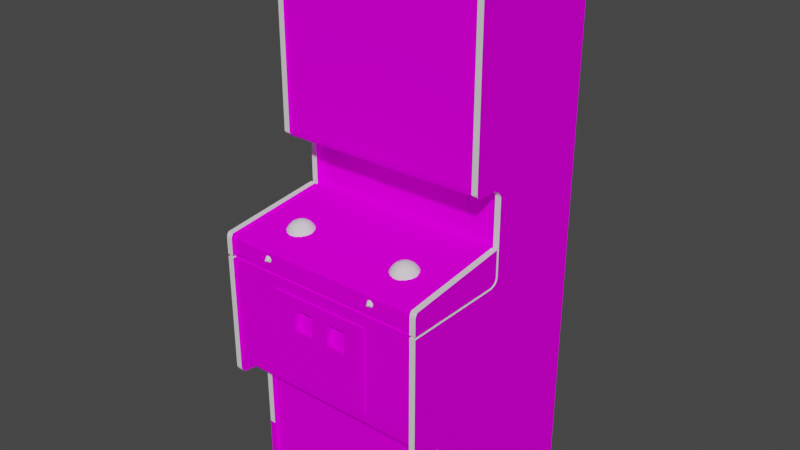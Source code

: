 # Source: bsktball.blend  (saved by Blender 2.93.20; exported with 4.5.12 LTS)
import bpy
from mathutils import Matrix  # noqa: F401  (used for matrix-valued properties, if any)

bpy.ops.wm.read_factory_settings(use_empty=True)
scene = bpy.context.scene
scene.name = 'Scene'

# ---- images (referenced by path relative to the original .blend; pixels are not part of the script)
import os
ASSET_DIR = os.environ.get("B2B_ASSET_DIR", "")  # directory of the original .blend (textures are referenced by path, not embedded)
HERE = os.path.dirname(os.path.abspath(__file__))  # packed textures are extracted next to this script under _unpacked/

def load_image(name, relpath, width, height, colorspace="sRGB"):
    """Load a texture the original file referenced (path relative to the .blend, or extracted next to this script)."""
    p = next((c for c in (os.path.join(HERE, relpath), os.path.join(ASSET_DIR, relpath)) if relpath and os.path.exists(c)), "")
    if p:
        img = bpy.data.images.load(p, check_existing=True)
        img.name = name
    else:  # same state as the original file: an image datablock whose file is absent (Cycles renders it pink)
        img = bpy.data.images.new(name, width, height)
        img.source = "FILE"
        img.filepath = "//" + (relpath or name)
    img.colorspace_settings.name = colorspace
    return img
img_02bsktballsnapmap_tiff = load_image('02bsktballsnapmap.TIFF', '02bsktballsnapmap.TIFF', 1024, 1024, 'sRGB')
img_03bsktballbezelmap_tiff = load_image('03bsktballbezelmap.TIFF', '03bsktballbezelmap.TIFF', 1024, 1024, 'sRGB')
img_04bsktballcardboardcrowdmap_tiff = load_image('04bsktballcardboardcrowdmap.TIFF', '04bsktballcardboardcrowdmap.TIFF', 1024, 1024, 'sRGB')
img_bsktballsidemap_tiff = load_image('bsktballsidemap.TIFF', 'bsktballsidemap.TIFF', 1024, 1024, 'sRGB')
img_bsktballcardboardmap_tiff = load_image('bsktballcardboardmap.TIFF', 'bsktballcardboardmap.TIFF', 1024, 1024, 'sRGB')
img_bsktballcpomap_tiff = load_image('bsktballcpomap.TIFF', 'bsktballcpomap.TIFF', 1024, 1024, 'sRGB')
img_bsktballbackmap_tiff = load_image('bsktballbackmap.TIFF', 'bsktballbackmap.TIFF', 1024, 1024, 'sRGB')
img_bsktballblacksmap_tiff = load_image('bsktballblacksmap.TIFF', 'bsktballblacksmap.TIFF', 1024, 1024, 'sRGB')

# ---- materials (node trees are filled in below, after node groups)
mat_01bsktballfakemarquee = bpy.data.materials.new('01bsktballfakemarquee')
mat_01bsktballfakemarquee.use_transparent_shadow = False
mat_01bsktballfakemarquee.roughness = 0.8807
mat_01bsktballfakemarquee.specular_intensity = 0.0
mat_02bsktballsnap = bpy.data.materials.new('02bsktballsnap')
mat_02bsktballsnap.use_transparent_shadow = False
mat_02bsktballsnap.roughness = 0.8807
mat_02bsktballsnap.specular_intensity = 0.0
mat_03bsktballbezel = bpy.data.materials.new('03bsktballbezel')
mat_03bsktballbezel.use_transparent_shadow = False
mat_03bsktballbezel.roughness = 0.8807
mat_03bsktballbezel.specular_intensity = 0.0
mat_04bsktballcardboardcrowd = bpy.data.materials.new('04bsktballcardboardcrowd')
mat_04bsktballcardboardcrowd.use_transparent_shadow = False
mat_04bsktballcardboardcrowd.roughness = 0.8807
mat_04bsktballcardboardcrowd.specular_intensity = 0.0
mat_bsktballblack = bpy.data.materials.new('bsktballblack')
mat_bsktballblack.use_transparent_shadow = False
mat_bsktballblack.roughness = 0.7934
mat_bsktballblack.specular_intensity = 0.6275
mat_bsktballside = bpy.data.materials.new('bsktballside')
mat_bsktballside.use_transparent_shadow = False
mat_bsktballside.roughness = 0.8807
mat_bsktballside.specular_intensity = 0.0
mat_bsktballbezelmisc = bpy.data.materials.new('bsktballbezelmisc')
mat_bsktballbezelmisc.use_transparent_shadow = False
mat_bsktballbezelmisc.roughness = 0.8807
mat_bsktballbezelmisc.specular_intensity = 0.0
mat_bsktballcpo = bpy.data.materials.new('bsktballcpo')
mat_bsktballcpo.use_transparent_shadow = False
mat_bsktballcpo.roughness = 0.8807
mat_bsktballcpo.specular_intensity = 0.0
mat_bsktballback = bpy.data.materials.new('bsktballback')
mat_bsktballback.use_transparent_shadow = False
mat_bsktballback.roughness = 0.8807
mat_bsktballback.specular_intensity = 0.0
mat_bsktballblacks = bpy.data.materials.new('bsktballblacks')
mat_bsktballblacks.use_transparent_shadow = False
mat_bsktballblacks.roughness = 0.8807
mat_bsktballblacks.specular_intensity = 0.0
mat_bsktballled = bpy.data.materials.new('bsktballled')
mat_bsktballled.use_transparent_shadow = False
mat_bsktballled.roughness = 0.8807
mat_bsktballled.specular_intensity = 0.549

# ---- node groups
ng_auto_smooth = bpy.data.node_groups.new('Auto Smooth', 'GeometryNodeTree')
_s = ng_auto_smooth.interface.new_socket(name='Geometry', in_out='OUTPUT', socket_type='NodeSocketGeometry')
_s = ng_auto_smooth.interface.new_socket(name='Geometry', in_out='INPUT', socket_type='NodeSocketGeometry')
_s = ng_auto_smooth.interface.new_socket(name='Angle', in_out='INPUT', socket_type='NodeSocketFloat')
_s.subtype = 'ANGLE'
_s.min_value = 0.0
_s.max_value = 3.142
ng_auto_smooth.is_modifier = True
_N = ng_auto_smooth.nodes; _L = ng_auto_smooth.links
n0 = _N.new('NodeGroupOutput'); n0.name = 'Group Output'; n0.location = (480, -100)
n1 = _N.new('NodeGroupInput'); n1.name = 'Group Input'; n1.location = (-420, -300)
n2 = _N.new('NodeGroupInput'); n2.name = 'Group Input.001'; n2.location = (-60, -100)
n3 = _N.new('GeometryNodeSetShadeSmooth'); n3.name = 'Set Shade Smooth'; n3.location = (120, -100)
n3.domain = 'EDGE'
n4 = _N.new('GeometryNodeSetShadeSmooth'); n4.name = 'Set Shade Smooth.001'; n4.location = (300, -100)
n5 = _N.new('GeometryNodeInputMeshEdgeAngle'); n5.name = 'Edge Angle'; n5.location = (-420, -220)
n6 = _N.new('GeometryNodeInputEdgeSmooth'); n6.name = 'Is Edge Smooth'; n6.location = (-60, -160)
n7 = _N.new('GeometryNodeInputShadeSmooth'); n7.name = 'Is Face Smooth'; n7.location = (-240, -340)
n8 = _N.new('FunctionNodeBooleanMath'); n8.name = 'Boolean Math'; n8.location = (-60, -220)
n9 = _N.new('FunctionNodeCompare'); n9.name = 'Compare'; n9.location = (-240, -180)
n9.operation = 'LESS_EQUAL'
_L.new(n5.outputs[0], n9.inputs[0])
_L.new(n4.outputs[0], n0.inputs[0])
_L.new(n1.outputs[1], n9.inputs[1])
_L.new(n9.outputs[0], n8.inputs[0])
_L.new(n7.outputs[0], n8.inputs[1])
_L.new(n2.outputs[0], n3.inputs[0])
_L.new(n6.outputs[0], n3.inputs[1])
_L.new(n3.outputs[0], n4.inputs[0])
_L.new(n8.outputs[0], n3.inputs[2])
n0.is_active_output = True

# ---- material node trees
mat_01bsktballfakemarquee.use_nodes = True; mat_01bsktballfakemarquee.node_tree.nodes.clear()
_N = mat_01bsktballfakemarquee.node_tree.nodes; _L = mat_01bsktballfakemarquee.node_tree.links
n0 = _N.new('ShaderNodeBsdfPrincipled'); n0.name = 'Principled BSDF'; n0.location = (10, 300)
n0.distribution = 'GGX'
n0.subsurface_method = 'BURLEY'
n0.inputs[2].default_value = 0.8807
n0.inputs[3].default_value = 1.45
n0.inputs[13].default_value = 0.0
n0.inputs[27].default_value = (0.0, 0.0, 0.0, 1.0)
n0.inputs[28].default_value = 1.0
n1 = _N.new('ShaderNodeOutputMaterial'); n1.name = 'Material Output'; n1.location = (300, 300)
_L.new(n0.outputs[0], n1.inputs[0])
n1.is_active_output = True
mat_02bsktballsnap.use_nodes = True; mat_02bsktballsnap.node_tree.nodes.clear()
_N = mat_02bsktballsnap.node_tree.nodes; _L = mat_02bsktballsnap.node_tree.links
n0 = _N.new('ShaderNodeBsdfPrincipled'); n0.name = 'Principled BSDF'; n0.location = (10, 300)
n0.distribution = 'GGX'
n0.subsurface_method = 'BURLEY'
n0.inputs[2].default_value = 0.8807
n0.inputs[3].default_value = 1.45
n0.inputs[13].default_value = 0.0
n0.inputs[27].default_value = (0.0, 0.0, 0.0, 1.0)
n0.inputs[28].default_value = 1.0
n1 = _N.new('ShaderNodeOutputMaterial'); n1.name = 'Material Output'; n1.location = (300, 300)
n2 = _N.new('ShaderNodeTexImage'); n2.name = 'Image Texture'; n2.location = (-300, 600)
n2.image = img_02bsktballsnapmap_tiff
_L.new(n0.outputs[0], n1.inputs[0])
_L.new(n2.outputs[0], n0.inputs[0])
n1.is_active_output = True
mat_03bsktballbezel.use_nodes = True; mat_03bsktballbezel.node_tree.nodes.clear()
_N = mat_03bsktballbezel.node_tree.nodes; _L = mat_03bsktballbezel.node_tree.links
n0 = _N.new('ShaderNodeBsdfPrincipled'); n0.name = 'Principled BSDF'; n0.location = (10, 300)
n0.distribution = 'GGX'
n0.subsurface_method = 'BURLEY'
n0.inputs[2].default_value = 0.8807
n0.inputs[3].default_value = 1.45
n0.inputs[13].default_value = 0.0
n0.inputs[27].default_value = (0.0, 0.0, 0.0, 1.0)
n0.inputs[28].default_value = 1.0
n1 = _N.new('ShaderNodeOutputMaterial'); n1.name = 'Material Output'; n1.location = (300, 300)
n2 = _N.new('ShaderNodeTexImage'); n2.name = 'Image Texture'; n2.location = (-300, 600)
n2.image = img_03bsktballbezelmap_tiff
_L.new(n0.outputs[0], n1.inputs[0])
_L.new(n2.outputs[0], n0.inputs[0])
n1.is_active_output = True
mat_04bsktballcardboardcrowd.use_nodes = True; mat_04bsktballcardboardcrowd.node_tree.nodes.clear()
_N = mat_04bsktballcardboardcrowd.node_tree.nodes; _L = mat_04bsktballcardboardcrowd.node_tree.links
n0 = _N.new('ShaderNodeBsdfPrincipled'); n0.name = 'Principled BSDF'; n0.location = (10, 300)
n0.distribution = 'GGX'
n0.subsurface_method = 'BURLEY'
n0.inputs[2].default_value = 0.8807
n0.inputs[3].default_value = 1.45
n0.inputs[13].default_value = 0.0
n0.inputs[27].default_value = (0.0, 0.0, 0.0, 1.0)
n0.inputs[28].default_value = 1.0
n1 = _N.new('ShaderNodeOutputMaterial'); n1.name = 'Material Output'; n1.location = (300, 300)
n2 = _N.new('ShaderNodeTexImage'); n2.name = 'Image Texture'; n2.location = (-300, 600)
n2.image = img_04bsktballcardboardcrowdmap_tiff
_L.new(n0.outputs[0], n1.inputs[0])
_L.new(n2.outputs[0], n0.inputs[0])
n1.is_active_output = True
mat_bsktballblack.use_nodes = True; mat_bsktballblack.node_tree.nodes.clear()
_N = mat_bsktballblack.node_tree.nodes; _L = mat_bsktballblack.node_tree.links
n0 = _N.new('ShaderNodeBsdfPrincipled'); n0.name = 'Principled BSDF'; n0.location = (10, 300)
n0.distribution = 'GGX'
n0.subsurface_method = 'BURLEY'
n0.inputs[2].default_value = 0.7934
n0.inputs[3].default_value = 1.45
n0.inputs[13].default_value = 0.6275
n0.inputs[27].default_value = (0.0, 0.0, 0.0, 1.0)
n0.inputs[28].default_value = 1.0
n1 = _N.new('ShaderNodeOutputMaterial'); n1.name = 'Material Output'; n1.location = (300, 300)
_L.new(n0.outputs[0], n1.inputs[0])
n1.is_active_output = True
mat_bsktballside.use_nodes = True; mat_bsktballside.node_tree.nodes.clear()
_N = mat_bsktballside.node_tree.nodes; _L = mat_bsktballside.node_tree.links
n0 = _N.new('ShaderNodeBsdfPrincipled'); n0.name = 'Principled BSDF'; n0.location = (10, 300)
n0.distribution = 'GGX'
n0.subsurface_method = 'BURLEY'
n0.inputs[2].default_value = 0.8807
n0.inputs[3].default_value = 1.45
n0.inputs[13].default_value = 0.0
n0.inputs[27].default_value = (0.0, 0.0, 0.0, 1.0)
n0.inputs[28].default_value = 1.0
n1 = _N.new('ShaderNodeOutputMaterial'); n1.name = 'Material Output'; n1.location = (300, 300)
n2 = _N.new('ShaderNodeTexImage'); n2.name = 'Image Texture'; n2.location = (-300, 600)
n2.image = img_bsktballsidemap_tiff
_L.new(n0.outputs[0], n1.inputs[0])
_L.new(n2.outputs[0], n0.inputs[0])
n1.is_active_output = True
mat_bsktballbezelmisc.use_nodes = True; mat_bsktballbezelmisc.node_tree.nodes.clear()
_N = mat_bsktballbezelmisc.node_tree.nodes; _L = mat_bsktballbezelmisc.node_tree.links
n0 = _N.new('ShaderNodeBsdfPrincipled'); n0.name = 'Principled BSDF'; n0.location = (10, 300)
n0.distribution = 'GGX'
n0.subsurface_method = 'BURLEY'
n0.inputs[2].default_value = 0.8807
n0.inputs[3].default_value = 1.45
n0.inputs[13].default_value = 0.0
n0.inputs[27].default_value = (0.0, 0.0, 0.0, 1.0)
n0.inputs[28].default_value = 1.0
n1 = _N.new('ShaderNodeOutputMaterial'); n1.name = 'Material Output'; n1.location = (300, 300)
n2 = _N.new('ShaderNodeTexImage'); n2.name = 'Image Texture'; n2.location = (-300, 600)
n2.image = img_bsktballcardboardmap_tiff
_L.new(n0.outputs[0], n1.inputs[0])
_L.new(n2.outputs[0], n0.inputs[0])
n1.is_active_output = True
mat_bsktballcpo.use_nodes = True; mat_bsktballcpo.node_tree.nodes.clear()
_N = mat_bsktballcpo.node_tree.nodes; _L = mat_bsktballcpo.node_tree.links
n0 = _N.new('ShaderNodeBsdfPrincipled'); n0.name = 'Principled BSDF'; n0.location = (10, 300)
n0.distribution = 'GGX'
n0.subsurface_method = 'BURLEY'
n0.inputs[2].default_value = 0.8807
n0.inputs[3].default_value = 1.45
n0.inputs[13].default_value = 0.0
n0.inputs[27].default_value = (0.0, 0.0, 0.0, 1.0)
n0.inputs[28].default_value = 1.0
n1 = _N.new('ShaderNodeOutputMaterial'); n1.name = 'Material Output'; n1.location = (300, 300)
n2 = _N.new('ShaderNodeTexImage'); n2.name = 'Image Texture'; n2.location = (-300, 600)
n2.image = img_bsktballcpomap_tiff
_L.new(n0.outputs[0], n1.inputs[0])
_L.new(n2.outputs[0], n0.inputs[0])
n1.is_active_output = True
mat_bsktballback.use_nodes = True; mat_bsktballback.node_tree.nodes.clear()
_N = mat_bsktballback.node_tree.nodes; _L = mat_bsktballback.node_tree.links
n0 = _N.new('ShaderNodeBsdfPrincipled'); n0.name = 'Principled BSDF'; n0.location = (10, 300)
n0.distribution = 'GGX'
n0.subsurface_method = 'BURLEY'
n0.inputs[2].default_value = 0.8807
n0.inputs[3].default_value = 1.45
n0.inputs[13].default_value = 0.0
n0.inputs[27].default_value = (0.0, 0.0, 0.0, 1.0)
n0.inputs[28].default_value = 1.0
n1 = _N.new('ShaderNodeOutputMaterial'); n1.name = 'Material Output'; n1.location = (300, 300)
n2 = _N.new('ShaderNodeTexImage'); n2.name = 'Image Texture'; n2.location = (-300, 600)
n2.image = img_bsktballbackmap_tiff
_L.new(n0.outputs[0], n1.inputs[0])
_L.new(n2.outputs[0], n0.inputs[0])
n1.is_active_output = True
mat_bsktballblacks.use_nodes = True; mat_bsktballblacks.node_tree.nodes.clear()
_N = mat_bsktballblacks.node_tree.nodes; _L = mat_bsktballblacks.node_tree.links
n0 = _N.new('ShaderNodeBsdfPrincipled'); n0.name = 'Principled BSDF'; n0.location = (10, 300)
n0.distribution = 'GGX'
n0.subsurface_method = 'BURLEY'
n0.inputs[2].default_value = 0.8807
n0.inputs[3].default_value = 1.45
n0.inputs[13].default_value = 0.0
n0.inputs[27].default_value = (0.0, 0.0, 0.0, 1.0)
n0.inputs[28].default_value = 1.0
n1 = _N.new('ShaderNodeOutputMaterial'); n1.name = 'Material Output'; n1.location = (300, 300)
n2 = _N.new('ShaderNodeTexImage'); n2.name = 'Image Texture'; n2.location = (-300, 600)
n2.image = img_bsktballblacksmap_tiff
_L.new(n0.outputs[0], n1.inputs[0])
_L.new(n2.outputs[0], n0.inputs[0])
n1.is_active_output = True
mat_bsktballled.use_nodes = True; mat_bsktballled.node_tree.nodes.clear()
_N = mat_bsktballled.node_tree.nodes; _L = mat_bsktballled.node_tree.links
n0 = _N.new('ShaderNodeBsdfPrincipled'); n0.name = 'Principled BSDF'; n0.location = (10, 300)
n0.distribution = 'GGX'
n0.subsurface_method = 'BURLEY'
n0.inputs[2].default_value = 0.8807
n0.inputs[3].default_value = 1.45
n0.inputs[4].default_value = 0.9
n0.inputs[13].default_value = 0.549
n0.inputs[27].default_value = (0.0, 0.0, 0.0, 1.0)
n0.inputs[28].default_value = 1.0
n1 = _N.new('ShaderNodeOutputMaterial'); n1.name = 'Material Output'; n1.location = (300, 300)
_L.new(n0.outputs[0], n1.inputs[0])
n1.is_active_output = True

# ---- world
world_world = bpy.data.worlds.new('World'); scene.world = world_world
world_world.use_nodes = True; world_world.node_tree.nodes.clear()
_N = world_world.node_tree.nodes; _L = world_world.node_tree.links
n0 = _N.new('ShaderNodeOutputWorld'); n0.name = 'World Output'; n0.location = (300, 300)
n1 = _N.new('ShaderNodeBackground'); n1.name = 'Background'; n1.location = (10, 300)
n1.inputs[0].default_value = (0.05088, 0.05088, 0.05088, 1.0)
_L.new(n1.outputs[0], n0.inputs[0])
n0.is_active_output = True
world_world.color = (0.05088, 0.05088, 0.05088)
world_world.use_sun_shadow = False
world_world.sun_shadow_jitter_overblur = 0.0

# ---- meshes
me_bsktball = bpy.data.meshes.new('bsktball')
me_bsktball.from_pydata([(0.08748, -0.138, -0.2876), (0.08748, -0.138, -0.1392), (0.2807, -0.138, -0.2876), (0.003193, 0.645, -0.2007), (0.002711, 0.5702, -0.1685), (0.1065, 0.5679, -0.1724), (-0.204, 0.4867, -0.166), (-0.2027, 0.4082, -0.1554), (-0.1028, 0.4062, -0.1435), (-0.1034, 0.5677, -0.1729), (0.1065, 0.407, -0.143), (0.1093, 0.4899, -0.151), (0.002013, 0.4909, -0.1445), (-0.1053, 0.4898, -0.1518), (0.002727, 0.4063, -0.1387), (0.1007, 0.3255, -0.1441), (0.1978, 0.33, -0.1504), (0.2079, 0.487, -0.1643), (0.2059, 0.4095, -0.1543), (-0.3446, 0.2841, -0.1023), (0.3453, 0.2841, -0.1023), (0.3453, 0.8704, -0.1023), (-0.3446, 0.8704, -0.1023), (-0.02554, 0.3726, -0.1343), (-0.02554, 0.3115, -0.123), (0.1273, 0.3115, -0.123), (0.1273, 0.3726, -0.1397), (-0.1282, 0.3726, -0.1384), (-0.2284, 0.4081, -0.1523), (-0.2284, 0.3115, -0.123), (0.2316, 0.3115, -0.123), (0.2316, 0.4081, -0.1511), (-0.1282, 0.3115, -0.123), (0.3438, -0.4676, 0.1478), (0.3438, -0.4775, 0.06019), (-0.3408, -0.4676, 0.1478), (-0.3608, -0.5151, 0.03733), (0.3638, -0.7361, 0.03733), (0.3438, -0.5151, 0.03733), (0.3438, 0.2284, -0.2089), (-0.3608, 0.2593, -0.1778), (0.3638, -0.02287, -0.2089), (-0.3608, -0.05167, -0.1789), (-0.3608, -0.02287, -0.2007), (-0.3608, -0.04335, 0.1639), (-0.3608, -0.04335, -0.1777), (0.3638, -0.02287, -0.2007), (-0.3608, 0.9195, -0.1077), (-0.3408, 0.2737, -0.096), (0.3438, 0.9195, -0.1077), (0.3638, 0.9195, -0.1077), (0.3438, 0.2737, -0.096), (-0.3608, -0.4676, 0.1478), (-0.3608, -0.4473, 0.1639), (-0.3408, -0.4473, 0.1639), (-0.3408, -0.05167, 0.1639), (-0.3408, 0.01328, 0.1639), (-0.3608, 0.01328, 0.1639), (-0.3608, 0.02942, 0.1564), (-0.3408, 0.02942, 0.1564), (0.3638, 0.01328, 0.1639), (0.3438, -0.04335, 0.1639), (0.3638, 0.02942, 0.1564), (0.3638, 0.06819, -0.2007), (0.3438, 0.9195, -0.5637), (0.3438, -0.4729, -0.583), (0.3438, 0.9041, -0.583), (-0.3408, 0.9195, -0.5637), (-0.3408, 0.2592, -0.1186), (-0.3408, -0.4974, 0.04093), (-0.3608, -0.4858, 0.04855), (0.3438, -0.4858, 0.04855), (0.3438, -0.4974, 0.04093), (-0.3408, -0.7361, -0.583), (-0.3608, -0.4729, -0.583), (-0.3608, -0.4974, 0.04093), (0.3638, -0.4974, 0.04093), (0.3438, -0.7361, 0.03733), (0.3638, -0.04601, -0.1951), (-0.3408, -0.03587, -0.2048), (0.3638, 0.9136, -0.5757), (-0.3408, 0.9136, -0.5757), (-0.3408, 0.2428, -0.2013), (-0.3608, 0.2428, -0.2013), (0.3438, 0.2527, -0.1911), (-0.3608, 0.2527, -0.1911), (-0.3408, 0.2527, -0.1911), (0.3438, 0.06819, -0.2007), (0.3438, -0.05167, 0.1639), (-0.3608, -0.05167, 0.1639), (-0.3408, 0.9117, -0.0996), (0.3438, 0.9117, -0.0996), (0.3638, 0.9117, -0.0996), (0.3438, -0.03945, -0.1901), (-0.3408, -0.03945, -0.1901), (0.3638, -0.03945, -0.1901), (-0.3608, -0.03945, -0.1901), (0.3638, 0.02242, 0.1611), (-0.3408, 0.2641, -0.103), (0.3438, -0.4601, 0.1589), (0.3638, 0.2641, -0.103), (-0.3608, 0.2641, -0.103), (-0.3608, -0.4601, 0.1589), (-0.3408, -0.4775, 0.06019), (0.3638, -0.4729, -0.583), (0.3638, -0.4473, 0.1639), (-0.3608, -0.04601, -0.1951), (0.3638, 0.9032, -0.096), (0.3638, 0.2284, -0.2089), (-0.3608, 0.2284, -0.2089), (-0.3608, 0.9032, -0.096), (-0.3608, 0.9136, -0.5757), (-0.3608, -0.02287, -0.2089), (0.3638, -0.05167, -0.1789), (0.3638, -0.05167, 0.1639), (0.3638, -0.4676, 0.1478), (0.3638, 0.2593, -0.1778), (-0.3608, -0.03261, -0.1972), (-0.3608, 0.06819, -0.2007), (0.3638, -0.03261, -0.1972), (0.3638, -0.04335, 0.1639), (0.3638, -0.04335, -0.1777), (0.3638, -0.5151, 0.03733), (0.3638, -0.7361, -0.583), (0.3638, -0.4858, 0.04855), (0.3638, 0.9041, -0.583), (-0.3608, 0.9041, -0.583), (0.3638, 0.2527, -0.1911), (0.3638, -0.03587, -0.2048), (-0.3608, -0.03587, -0.2048), (0.3638, 0.2428, -0.2013), (0.3638, 0.2737, -0.096), (-0.3608, 0.2737, -0.096), (0.3638, -0.4775, 0.06019), (-0.3608, -0.4775, 0.06019), (-0.3608, 0.2592, -0.1186), (0.3638, 0.2592, -0.1186), (0.3638, -0.4601, 0.1589), (0.3638, 0.9195, -0.5637), (-0.3608, 0.9195, -0.5637), (-0.3608, 0.9117, -0.0996), (-0.3608, 0.02242, 0.1611), (-0.09697, 0.6429, -0.2023), (0.003351, 0.3238, -0.1422), (-0.09587, 0.3239, -0.1442), (-0.2036, 0.5618, -0.1835), (-0.1946, 0.3274, -0.1508), (-0.1254, 0.7091, -0.109), (-0.1963, 0.6368, -0.2074), (0.1006, 0.643, -0.202), (0.333, 0.6234, -0.1075), (0.2059, 0.5621, -0.1823), (-0.3313, 0.5238, -0.1094), (0.1978, 0.637, -0.2066), (0.3329, 0.5238, -0.1074), (0.1756, -0.09377, 0.1598), (-0.1688, -0.1348, 0.1598), (0.1756, -0.3853, 0.1598), (-0.1688, -0.209, 0.1598), (0.1756, -0.209, 0.1598), (0.03508, -0.1348, 0.1246), (0.1009, -0.209, 0.1481), (0.1171, 0.2171, -0.2305), (0.1171, 0.1011, -0.2305), (-0.02369, -0.1348, 0.1246), (0.1756, -0.1348, 0.1598), (0.1756, -0.1348, 0.1135), (0.1756, -0.09377, 0.1135), (0.1756, -0.209, 0.1135), (-0.1688, -0.3853, 0.1135), (-0.1688, -0.1348, 0.1135), (-0.1688, -0.209, 0.1135), (-0.1688, -0.09377, 0.1135), (-0.1688, -0.3853, 0.1598), (-0.3315, 0.3069, -0.1093), (0.03508, -0.209, 0.1481), (0.03508, -0.1348, 0.1598), (-0.09161, -0.1348, 0.1598), (-0.09161, -0.1348, 0.1246), (-0.09161, -0.209, 0.1481), (-0.02369, -0.209, 0.1598), (-0.02369, -0.1348, 0.1598), (0.1009, -0.209, 0.1598), (0.1009, -0.1348, 0.1598), (0.1009, -0.1348, 0.1246), (-0.09161, -0.209, 0.1598), (-0.02369, -0.209, 0.1481), (-0.2305, 0.2171, -0.2403), (-0.1139, 0.2171, -0.2305), (-0.2305, 0.2171, -0.2305), (-0.2305, 0.1011, -0.2403), (0.2336, 0.2171, -0.2305), (0.2336, 0.2171, -0.2403), (0.2336, 0.1011, -0.2403), (-0.1139, 0.1011, -0.2403), (-0.1139, 0.1011, -0.2305), (-0.2305, 0.1011, -0.2305), (0.1171, 0.1011, -0.2403), (0.03508, -0.209, 0.1598), (0.1171, 0.2171, -0.2403), (0.2336, 0.1011, -0.2305), (-0.1139, 0.2171, -0.2403), (0.3331, 0.3069, -0.1073), (0.1756, -0.3853, 0.1135), (-0.1688, -0.09377, 0.1598), (0.347, 0.9113, -0.5669), (-0.3439, 0.8694, -0.1097), (-0.3315, 0.709, -0.1095), (0.003963, 0.7092, -0.1085), (0.004286, 0.8696, -0.1085), (0.1298, 0.7091, -0.108), (0.3331, 0.709, -0.1075), (-0.3437, 0.5241, -0.1096), (0.3438, -0.03587, -0.2048), (-0.3408, -0.4858, 0.04855), (0.3438, 0.9136, -0.5757), (-0.3408, 0.2284, -0.2089), (0.347, -0.2268, 0.1558), (0.1439, -0.2268, 0.1558), (-0.1237, -0.2268, 0.1558), (-0.3408, 0.9032, -0.096), (-0.3408, 0.2593, -0.1778), (0.3438, 0.2593, -0.1778), (0.3438, 0.9032, -0.096), (0.3438, -0.02287, -0.2089), (-0.3408, -0.02287, -0.2089), (-0.3425, -0.8553, -0.5669), (0.347, -0.8553, -0.5669), (-0.3425, -0.8553, 0.02477), (0.347, 0.06373, -0.2324), (-0.3608, -0.8675, 0.03733), (-0.3608, -0.7361, 0.03733), (-0.3608, -0.7361, -0.583), (0.347, -0.8553, 0.02477), (0.347, -0.4489, 0.02477), (-0.3425, 0.9113, -0.5669), (-0.3425, 0.9113, -0.108), (0.3438, -0.4473, 0.1639), (0.3438, -0.05167, -0.1789), (-0.3408, -0.05167, -0.1789), (-0.3425, -0.2268, 0.1558), (-0.3425, -0.1217, 0.1558), (-0.1237, -0.1217, 0.1558), (0.1439, -0.1217, 0.1558), (0.347, -0.1217, 0.1558), (0.347, 0.9113, -0.108), (0.3453, 0.8694, -0.1074), (0.3438, 0.2641, -0.103), (-0.3608, -0.8675, -0.583), (-0.3408, -0.02287, -0.2007), (-0.3408, 0.06819, -0.2007), (0.3438, 0.02942, 0.1564), (0.3438, -0.02287, -0.2007), (-0.3425, -0.4489, 0.02477), (0.347, -0.4269, 0.1484), (-0.3425, 0.2554, -0.2324), (0.347, 0.2554, -0.2324), (0.347, 0.2594, -0.1079), (0.347, -0.05996, -0.2093), (-0.3408, -0.04335, 0.1639), (-0.3408, -0.04335, -0.1777), (0.3438, -0.04335, -0.1777), (0.3438, 0.01328, 0.1639), (-0.3425, 0.06373, -0.2324), (-0.3425, 0.01124, 0.1558), (0.347, 0.01124, 0.1558), (-0.3425, 0.2594, -0.1079), (-0.3425, -0.4269, 0.1484), (-0.3425, -0.05982, -0.2092), (0.347, -0.04185, 0.1558), (0.3451, 0.5241, -0.1073), (0.004527, 0.2751, -0.1083), (-0.124, 0.3068, -0.1088), (-0.3408, -0.5151, 0.03733), (-0.3314, 0.6233, -0.1094), (-0.3439, 0.2751, -0.1094), (-0.3425, 0.9038, -0.1005), (-0.3425, 0.868, -0.1005), (0.347, 0.868, -0.1005), (0.347, 0.9038, -0.1005), (0.347, 0.2671, -0.1004), (0.347, 0.2902, -0.1004), (-0.3425, 0.2902, -0.1004), (-0.3425, 0.2671, -0.1004), (-0.3314, 0.4217, -0.1093), (0.333, 0.4231, -0.1074), (0.04254, -0.2, 0.1549), (0.04819, -0.2, 0.1549), (0.04736, -0.2157, 0.1569), (-0.0823, -0.2, 0.1529), (-0.07749, -0.2, 0.1549), (-0.07831, -0.2, 0.1569), (-0.07831, -0.2157, 0.1569), (0.3438, -0.7361, -0.583), (-0.3408, -0.7361, 0.03733), (0.3638, -0.8675, 0.03733), (0.3438, -0.04601, -0.1951), (-0.3408, -0.04601, -0.1951), (-0.08375, -0.1975, 0.1584), (-0.08031, -0.1975, 0.1598), (-0.07686, -0.1975, 0.1584), (-0.0823, -0.2, 0.1569), (-0.0823, -0.2157, 0.1569), (0.04881, -0.1975, 0.1584), (0.04536, -0.2, 0.1577), (0.3438, 0.2428, -0.2013), (-0.3425, -0.04185, 0.1508), (-0.3425, -0.05267, 0.1508), (0.347, -0.05267, 0.1508), (0.3438, -0.8675, -0.583), (0.3638, -0.8675, -0.583), (0.3438, -0.8675, 0.03733), (-0.3408, -0.8675, 0.03733), (-0.3408, -0.8675, -0.583), (0.04881, -0.1975, 0.1515), (0.04536, -0.1975, 0.15), (0.04192, -0.1975, 0.1515), (0.04736, -0.2157, 0.1529), (-0.07686, -0.1975, 0.1515), (-0.08031, -0.2, 0.1521), (-0.07831, -0.2, 0.1529), (0.04819, -0.2157, 0.1549), (0.04254, -0.2157, 0.1549), (-0.08313, -0.2157, 0.1549), (-0.07749, -0.2157, 0.1549), (-0.3408, 0.9195, -0.1077), (-0.3425, 0.01838, 0.153), (0.347, -0.4181, 0.1558), (-0.3425, -0.4181, 0.1558), (-0.07543, -0.2, 0.1549), (-0.07686, -0.2, 0.1515), (-0.08031, -0.2, 0.1598), (0.04049, -0.2, 0.1549), (0.04192, -0.1975, 0.1584), (-0.08031, -0.2, 0.15), (-0.08375, -0.2, 0.1515), (-0.08375, -0.1975, 0.1515), (0.05024, -0.2, 0.1549), (0.04881, -0.2, 0.1584), (-0.3408, -0.4729, -0.583), (-0.3408, 0.9041, -0.583), (0.04536, -0.2157, 0.1577), (0.04536, -0.2157, 0.1521), (-0.3425, 0.02362, 0.1483), (-0.08518, -0.1975, 0.1549), (-0.3425, -0.05267, 0.1558), (-0.08031, -0.2157, 0.1521), (-0.08031, -0.2157, 0.1577), (0.04536, -0.2, 0.1598), (0.04337, -0.2, 0.1569), (-0.07686, -0.2, 0.1584), (-0.08031, -0.2, 0.1577), (0.04192, -0.2, 0.1515), (0.04536, -0.2, 0.15), (0.04536, -0.2, 0.1521), (0.04736, -0.2, 0.1529), (0.04337, -0.2, 0.1529), (0.04192, -0.2, 0.1584), (-0.08313, -0.2, 0.1549), (-0.08518, -0.2, 0.1549), (-0.08375, -0.2, 0.1584), (0.04881, -0.2, 0.1515), (0.04736, -0.2, 0.1569), (-0.3408, -0.4601, 0.1589), (-0.3425, -0.04185, 0.1558), (0.347, -0.04185, 0.1508), (0.347, -0.05267, 0.1558), (0.3438, 0.2592, -0.1186), (0.3453, 0.2752, -0.1071), (0.1298, 0.3069, -0.1078), (-0.07543, -0.1975, 0.1549), (0.04049, -0.1975, 0.1549), (0.04536, -0.1975, 0.1598), (0.05024, -0.1975, 0.1549), (-0.08031, -0.1975, 0.15), (0.3438, -0.03261, -0.1972), (-0.3408, -0.03261, -0.1972), (0.347, 0.01838, 0.153), (0.347, 0.02362, 0.1483), (0.3438, 0.02242, 0.1611), (-0.3408, 0.02242, 0.1611), (-0.0823, -0.2157, 0.1529), (0.04337, -0.2157, 0.1529), (-0.07831, -0.2157, 0.1529), (0.04337, -0.2157, 0.1569), (0.004168, 0.3068, -0.1083), (0.1711, 0.04415, -0.006897), (0.239, 0.05544, 0.0201), (0.2444, 0.04652, 0.00231), (0.2296, 0.0605, 0.003613), (-0.2203, 0.05758, 0.0009804), (-0.229, 0.04415, -0.006897), (-0.1611, 0.05544, 0.0201), (-0.1557, 0.04652, 0.00231), (-0.1705, 0.0605, 0.003613), (0.1798, 0.05758, 0.0009804), (0.1656, 0.04566, 0.01002), (0.1775, 0.05861, 0.02045), (0.1921, 0.06361, 0.03139), (0.1798, 0.0533, 0.03921), (0.1974, 0.05556, 0.04769), (0.2117, 0.06291, 0.03772), (0.2296, 0.05673, 0.03729), (0.2238, 0.06476, 0.02114), (0.211, 0.03255, -0.03057), (0.2022, 0.04927, -0.02229), (0.2197, 0.0459, -0.0226), (-0.2226, 0.05861, 0.02045), (-0.208, 0.06361, 0.03139), (-0.2203, 0.0533, 0.03921), (-0.2027, 0.05556, 0.04769), (-0.1938, 0.06802, 0.02151), (-0.1884, 0.06291, 0.03772), (-0.1705, 0.05673, 0.03729), (-0.1763, 0.06476, 0.02114), (-0.1891, 0.03255, -0.03057), (-0.1979, 0.04927, -0.02229), (-0.1804, 0.0459, -0.0226), (0.1623, 0.02937, -0.002177), (0.1744, 0.02323, 0.05263), (0.1852, 0.04067, 0.05458), (0.1711, 0.03846, 0.04392), (0.2306, 0.02262, 0.05811), (0.2339, 0.0412, 0.04982), (0.2197, 0.0367, 0.05962), (0.2451, 0.02477, 0.04501), (0.1974, 0.06166, -0.00679), (0.1852, 0.04866, -0.01681), (0.2117, 0.06662, 0.00456), (0.2532, 0.02608, 0.02718), (0.2498, 0.0413, 0.01851), (0.2444, 0.04281, 0.03547), (0.2532, 0.02838, 0.006691), (0.1915, 0.03297, -0.02828), (-0.2378, 0.02937, -0.002177), (-0.2257, 0.02323, 0.05263), (-0.2149, 0.04067, 0.05458), (-0.229, 0.03846, 0.04392), (-0.1695, 0.02262, 0.05811), (-0.1662, 0.0412, 0.04982), (-0.1804, 0.0367, 0.05962), (-0.155, 0.02477, 0.04501), (-0.2027, 0.06166, -0.00679), (-0.2149, 0.04866, -0.01681), (-0.1884, 0.06662, 0.00456), (-0.1469, 0.02608, 0.02718), (-0.1503, 0.0413, 0.01851), (-0.1557, 0.04281, 0.03547), (-0.1469, 0.02838, 0.006691), (-0.2086, 0.03297, -0.02828), (0.1623, 0.02509, 0.03605), (0.1656, 0.04367, 0.02776), (0.1584, 0.0279, 0.01701), (0.2022, 0.04005, 0.06007), (0.211, 0.02191, 0.06445), (0.1915, 0.02283, 0.06231), (0.2339, 0.04813, -0.01204), (0.2306, 0.03184, -0.02424), (0.2451, 0.03103, -0.01098), (0.2164, 0.05198, 0.05102), (0.2164, 0.0589, -0.01083), (0.1744, 0.03123, -0.01876), (-0.2378, 0.02509, 0.03605), (-0.2345, 0.04367, 0.02776), (-0.2417, 0.0279, 0.01701), (-0.1979, 0.04005, 0.06007), (-0.1891, 0.02191, 0.06445), (-0.2086, 0.02283, 0.06231), (-0.1662, 0.04813, -0.01204), (-0.1695, 0.03184, -0.02424), (-0.155, 0.03103, -0.01098), (-0.1837, 0.05198, 0.05102), (-0.2345, 0.04566, 0.01002), (-0.208, 0.06591, 0.01089), (-0.1837, 0.0589, -0.01083), (-0.2257, 0.03123, -0.01876), (0.1921, 0.06591, 0.01089), (0.2063, 0.06802, 0.02151), (-0.1916, -0.01814, 0.1557), (-0.1888, -0.01701, 0.1557), (-0.1927, -0.01024, 0.1652), (-0.2002, 0.00274, 0.1558), (-0.2026, 0.0009287, 0.1558), (-0.197, -0.004663, 0.1653), (0.1869, -0.004182, 0.1558), (0.1865, -0.007134, 0.1558), (0.2093, -0.007134, 0.1558), (0.2089, -0.004182, 0.1558), (-0.1835, -0.004182, 0.1558), (-0.1846, -0.001435, 0.1558), (-0.1963, -0.01024, 0.1652), (-0.197, -0.009679, 0.1652), (-0.2026, -0.0152, 0.1557), (-0.1927, -0.004099, 0.1653), (-0.192, -0.004663, 0.1653), (-0.1864, 0.0009287, 0.1558), (0.1961, -0.01024, 0.1652), (0.1954, -0.009679, 0.1652), (0.1898, -0.0152, 0.1557), (0.1922, -0.01701, 0.1557), (0.1922, 0.00274, 0.1558), (-0.2044, -0.01283, 0.1557), (0.1979, 0.004267, 0.1558), (0.1949, 0.003877, 0.1558), (-0.1954, -0.003748, 0.1653), (-0.1975, 0.003877, 0.1558), (0.2036, -0.01701, 0.1557), (0.206, -0.0152, 0.1557), (0.206, 0.0009287, 0.1558), (0.2036, 0.00274, 0.1558), (-0.1936, -0.0106, 0.1652), (0.2008, -0.01814, 0.1557), (-0.1888, 0.00274, 0.1558), (-0.2055, -0.004182, 0.1558), (-0.2059, -0.007134, 0.1558), (-0.198, -0.007173, 0.1653), (-0.191, -0.007173, 0.1653), (-0.1835, -0.01009, 0.1557), (-0.1979, -0.006254, 0.1653), (-0.1864, -0.0152, 0.1557), (-0.1846, -0.01283, 0.1557), (0.1898, 0.0009287, 0.1558), (0.188, -0.001435, 0.1558), (0.1948, -0.005397, 0.1653), (0.1949, -0.01814, 0.1557), (0.1979, -0.01853, 0.1557), (0.1979, -0.01072, 0.1652), (-0.2002, -0.01701, 0.1557), (-0.1975, -0.01814, 0.1557), (-0.1954, -0.0106, 0.1652), (0.2078, -0.01283, 0.1557), (0.2089, -0.01009, 0.1557), (-0.1831, -0.007134, 0.1558), (0.1869, -0.01009, 0.1557), (0.188, -0.01283, 0.1557), (0.1948, -0.008945, 0.1653), (0.2008, 0.003877, 0.1558), (-0.1916, 0.003877, 0.1558), (-0.1945, 0.004267, 0.1558), (0.1945, -0.006254, 0.1653), (0.201, -0.008945, 0.1653), (0.2078, -0.001435, 0.1558), (0.2004, -0.004663, 0.1653), (-0.2055, -0.01009, 0.1557), (-0.1976, -0.008945, 0.1653), (-0.2044, -0.001435, 0.1558), (-0.1945, -0.01853, 0.1557), (-0.1945, -0.01072, 0.1652), (0.197, -0.0106, 0.1652), (0.201, -0.005397, 0.1653), (-0.1936, -0.003748, 0.1653), (-0.1979, -0.008089, 0.1653), (0.1988, -0.01061, 0.167), (0.1997, -0.004107, 0.167), (0.1961, -0.004099, 0.1653), (0.1954, -0.004663, 0.1653), (0.1954, -0.004671, 0.167), (-0.1911, -0.006262, 0.167), (0.1943, -0.007177, 0.167), (0.1945, -0.006262, 0.167), (0.1961, -0.01025, 0.167), (0.1988, -0.0106, 0.1652), (0.1997, -0.01024, 0.1652), (0.2014, -0.007173, 0.1653), (0.2013, -0.006254, 0.1653), (0.2013, -0.006262, 0.167), (-0.197, -0.009687, 0.167), (-0.1976, -0.008953, 0.167), (-0.1963, -0.004099, 0.1653), (-0.1911, -0.008097, 0.167), (-0.1911, -0.008089, 0.1653), (-0.1927, -0.01025, 0.167), (0.1997, -0.004099, 0.1653), (0.1988, -0.003748, 0.1653), (0.1988, -0.003752, 0.167), (-0.197, -0.004671, 0.167), (0.197, -0.003752, 0.167), (0.197, -0.003748, 0.1653), (0.2004, -0.009687, 0.167), (0.2004, -0.009679, 0.1652), (0.1954, -0.009687, 0.167), (0.1945, -0.008097, 0.167), (-0.192, -0.004671, 0.167), (-0.1914, -0.005397, 0.1653), (0.1945, -0.008089, 0.1653), (0.2004, -0.004671, 0.167), (0.2014, -0.007177, 0.167), (-0.1936, -0.003752, 0.167), (-0.1954, -0.003752, 0.167), (-0.1979, -0.006262, 0.167), (-0.1979, -0.008097, 0.167), (-0.1936, -0.01061, 0.167), (-0.1911, -0.006254, 0.1653), (-0.1945, -0.003625, 0.1653), (-0.192, -0.009679, 0.1652), (-0.1914, -0.008945, 0.1653), (-0.1914, -0.008953, 0.167), (-0.1976, -0.005397, 0.1653), (0.1948, -0.005405, 0.167), (0.1948, -0.008953, 0.167), (-0.1954, -0.01061, 0.167), (-0.1945, -0.01073, 0.167), (0.197, -0.01061, 0.167), (0.1979, -0.01073, 0.167), (-0.191, -0.007177, 0.167), (0.2013, -0.008089, 0.1653), (0.1943, -0.007173, 0.1653), (-0.1927, -0.004107, 0.167), (0.1979, -0.003633, 0.167), (-0.192, -0.009687, 0.167), (0.1979, -0.003625, 0.1653), (-0.198, -0.007177, 0.167), (-0.1963, -0.004107, 0.167), (0.2013, -0.008097, 0.167), (0.201, -0.008953, 0.167), (0.1961, -0.004107, 0.167), (-0.1963, -0.01025, 0.167), (-0.1976, -0.005405, 0.167), (0.201, -0.005405, 0.167), (-0.1945, -0.003633, 0.167), (-0.1914, -0.005405, 0.167), (0.1997, -0.01025, 0.167)], [], [(0, 1, 2), (14, 143, 15, 10), (5, 149, 3, 4), (149, 5, 151, 153), (594, 480, 479, 519), (27, 32, 24, 23), (4, 12, 11, 5), (12, 14, 10, 11), (144, 8, 7, 146), (8, 13, 6, 7), (284, 174, 146, 7), (263, 268, 306, 264), (14, 12, 13, 8), (4, 3, 142, 9), (11, 10, 18, 17), (143, 14, 8, 144), (17, 151, 5, 11), (232, 248, 230, 231), (13, 9, 145, 6), (152, 284, 7, 6), (29, 32, 27, 28), (25, 26, 23, 24), (238, 88, 114, 113), (85, 83, 82, 86), (157, 173, 169, 203), (77, 311, 295, 37), (363, 102, 52, 35), (249, 376, 117, 43), (295, 310, 123, 37), (257, 266, 255, 256), (224, 41, 108, 39), (313, 248, 232, 73), (191, 200, 193, 192), (324, 383, 320, 290), (105, 114, 88, 237), (89, 55, 239, 42), (83, 109, 216, 82), (380, 59, 58, 141), (231, 294, 273, 36), (63, 87, 251, 62), (196, 190, 194, 195), (67, 81, 111, 139), (355, 287, 321, 317), (167, 172, 204, 155), (357, 348, 372, 333), (87, 63, 46, 252), (186, 164, 178, 179), (59, 250, 118, 58), (182, 159, 165, 183), (160, 184, 183, 176), (138, 64, 49, 50), (125, 66, 215, 80), (70, 214, 103, 134), (119, 375, 252, 46), (332, 357, 333, 371), (297, 106, 42, 239), (225, 112, 129, 79), (115, 137, 99, 33), (381, 323, 358, 289), (55, 89, 53, 54), (110, 132, 48, 220), (181, 180, 198, 176), (92, 91, 223, 107), (50, 49, 91, 92), (300, 318, 336, 298), (78, 128, 213, 296), (305, 130, 127, 84), (335, 359, 344, 336), (247, 100, 131, 51), (217, 244, 243, 218), (125, 104, 65, 66), (62, 251, 379, 97), (37, 122, 38, 77), (94, 96, 117, 376), (81, 340, 126, 111), (119, 95, 93, 375), (113, 78, 296, 238), (39, 108, 130, 305), (350, 329, 370, 300), (116, 222, 84, 127), (75, 36, 273, 69), (356, 354, 342, 382), (190, 196, 189, 187), (61, 120, 60, 262), (123, 310, 309, 293), (141, 57, 56, 380), (306, 365, 269, 364), (234, 253, 228, 233), (38, 122, 76, 72), (79, 129, 106, 297), (80, 215, 64, 138), (128, 41, 224, 213), (317, 342, 354, 355), (34, 71, 124, 133), (78, 105, 104), (12, 4, 9, 13), (74, 53, 106), (104, 107, 108), (109, 110, 74), (110, 111, 74), (104, 80, 107), (104, 108, 41), (112, 109, 74), (113, 114, 105), (53, 89, 42), (74, 134, 52), (115, 133, 104), (107, 100, 116), (40, 101, 110), (117, 58, 118), (119, 63, 62), (45, 44, 57), (60, 120, 121), (232, 231, 36, 74), (75, 70, 74), (104, 124, 76), (104, 125, 80), (111, 126, 74), (107, 116, 127), (85, 40, 110), (128, 78, 104), (129, 74, 106), (110, 47, 111), (80, 50, 107), (119, 62, 121), (117, 45, 58), (109, 83, 110), (107, 130, 108), (45, 57, 58), (62, 60, 121), (107, 131, 100), (101, 132, 110), (105, 115, 104), (74, 52, 53), (104, 133, 124), (70, 134, 74), (40, 135, 101), (100, 136, 116), (105, 137, 115), (52, 102, 53), (80, 138, 50), (47, 139, 111), (78, 113, 105), (53, 42, 106), (117, 118, 43), (119, 46, 63), (83, 85, 110), (107, 127, 130), (129, 112, 74), (128, 104, 41), (119, 121, 95), (117, 96, 45), (50, 92, 107), (110, 140, 47), (122, 104, 76), (36, 75, 74), (57, 141, 58), (62, 97, 60), (146, 174, 272), (164, 186, 180, 181), (211, 246, 209, 210), (349, 304, 348, 357), (153, 211, 210), (16, 202, 285, 18), (147, 207, 148), (210, 149, 153), (16, 15, 369), (208, 147, 142, 3), (150, 211, 153, 151), (477, 401, 402, 403), (18, 285, 154, 17), (148, 142, 147), (272, 144, 146), (145, 274, 152, 6), (378, 265, 258, 229), (26, 25, 30, 31), (580, 552, 613, 576), (155, 156, 177), (157, 185, 158), (157, 159, 182), (293, 65, 104, 123), (157, 180, 185), (155, 176, 183), (336, 374, 334, 335), (345, 366, 308, 307), (157, 182, 198), (233, 228, 226, 227), (178, 164, 181, 177), (155, 177, 181), (186, 179, 185, 180), (74, 339, 73, 232), (102, 363, 54, 53), (72, 76, 124, 71), (155, 181, 176), (301, 358, 323, 302), (90, 325, 47, 140), (157, 198, 180), (69, 214, 70, 75), (201, 188, 195, 194), (256, 255, 263, 229), (175, 160, 176, 198), (177, 185, 179, 178), (9, 142, 148, 145), (373, 303, 338, 337), (159, 168, 166, 165), (132, 101, 98, 48), (161, 184, 160, 175), (35, 52, 134, 103), (163, 162, 199, 197), (192, 199, 162, 191), (167, 155, 165, 166), (161, 175, 198, 182), (184, 161, 182, 183), (136, 367, 222, 116), (369, 202, 16), (339, 74, 126, 340), (157, 203, 168, 159), (165, 155, 183), (155, 204, 156), (163, 200, 191, 162), (173, 157, 158), (364, 269, 265, 264), (170, 156, 204, 172), (206, 207, 147), (206, 147, 208), (151, 17, 154, 150), (209, 208, 210), (207, 206, 212), (213, 309, 71), (79, 214, 313), (313, 73, 81), (39, 215, 309), (313, 81, 216), (328, 217, 218), (328, 218, 219), (222, 247, 223, 215), (385, 369, 15, 143), (224, 39, 309), (313, 216, 225), (171, 158, 156, 170), (187, 189, 188, 201), (309, 311, 77), (262, 60, 97, 379), (294, 312, 313), (109, 112, 225, 216), (215, 293, 309), (325, 67, 139, 47), (235, 205, 227, 226), (237, 88, 238), (239, 55, 54), (240, 328, 219), (241, 242, 366), (242, 243, 366), (243, 244, 366), (79, 54, 103), (213, 34, 237), (246, 150, 154), (278, 279, 276, 277), (249, 250, 59), (251, 87, 252), (43, 118, 250, 249), (93, 95, 121, 261), (307, 308, 365, 306), (144, 272, 385, 143), (56, 259, 260), (261, 61, 262), (16, 18, 10, 15), (300, 299, 331, 350), (242, 241, 240, 219), (265, 365, 258), (246, 154, 270), (174, 271, 272), (309, 77, 38), (273, 294, 313), (212, 152, 274), (174, 275, 271), (57, 44, 259, 56), (318, 370, 329, 330), (275, 174, 284), (270, 285, 202), (349, 286, 322, 384), (333, 303, 314, 316), (282, 283, 280, 281), (214, 69, 313), (309, 72, 71), (310, 295, 311, 309), (248, 313, 312, 230), (283, 266, 257, 280), (213, 237, 296), (79, 297, 54), (298, 299, 300), (346, 381, 289, 319), (333, 372, 303), (220, 90, 140, 110), (39, 305, 215), (81, 82, 216), (268, 307, 306), (133, 115, 33, 34), (365, 308, 258), (195, 188, 189, 196), (603, 602, 548, 526), (314, 315, 316), (302, 347, 351, 301), (318, 374, 336), (343, 378, 229, 263), (207, 212, 274), (246, 211, 150), (326, 264, 265, 377), (169, 173, 158, 171), (261, 251, 252), (249, 59, 260), (81, 325, 220), (223, 49, 215), (51, 131, 107, 223), (247, 51, 223), (220, 48, 98), (298, 344, 359, 360), (253, 234, 254, 267), (292, 324, 290, 291), (81, 221, 86), (84, 222, 215), (34, 33, 237), (54, 35, 103), (279, 245, 236, 276), (377, 378, 343, 326), (328, 267, 254, 327), (303, 372, 348, 338), (237, 99, 137, 105), (383, 346, 319, 320), (360, 331, 299, 298), (215, 66, 65), (339, 340, 81), (152, 275, 284), (555, 523, 598, 556), (261, 262, 251), (59, 56, 260), (263, 326, 343), (291, 351, 347, 292), (270, 154, 285), (297, 239, 54), (237, 238, 296), (371, 333, 316), (324, 347, 323, 346), (303, 373, 314), (344, 298, 336), (86, 221, 40, 85), (300, 370, 318), (314, 373, 337, 361), (382, 322, 286, 356), (49, 64, 215), (81, 67, 325), (213, 224, 309), (79, 313, 225), (337, 338, 362, 287), (290, 320, 330, 329), (351, 291, 350, 331), (334, 330, 320, 319), (359, 335, 289, 358), (304, 362, 338, 348), (331, 360, 301, 351), (354, 356, 352, 353), (148, 207, 274, 145), (329, 350, 291, 290), (287, 355, 361, 337), (286, 349, 357, 332), (332, 352, 356, 286), (358, 301, 360, 359), (319, 289, 335, 334), (93, 261, 252), (249, 260, 94), (213, 71, 34), (79, 103, 214), (33, 99, 237), (69, 273, 313), (309, 38, 72), (54, 363, 35), (306, 364, 264), (94, 260, 45, 96), (265, 269, 365), (98, 68, 221), (222, 367, 247), (81, 86, 82), (305, 84, 215), (368, 202, 369), (374, 318, 330, 334), (101, 135, 68, 98), (197, 193, 200, 163), (361, 353, 315, 314), (185, 177, 156, 158), (236, 245, 205, 235), (353, 361, 355, 354), (325, 90, 220), (223, 91, 49), (375, 93, 252), (376, 249, 94), (263, 264, 326), (321, 288, 341), (384, 341, 304, 349), (378, 377, 265), (120, 61, 261, 121), (21, 22, 19, 20), (316, 315, 353, 352), (262, 379, 251), (59, 380, 56), (342, 317, 321), (260, 259, 44, 45), (287, 362, 288, 321), (381, 346, 323), (382, 342, 322), (362, 304, 341, 288), (324, 292, 347), (352, 332, 371, 316), (346, 383, 324), (341, 384, 322), (347, 302, 323), (540, 605, 613, 614), (221, 68, 135, 40), (385, 368, 369), (152, 212, 275), (271, 385, 272), (270, 202, 368), (385, 271, 368), (328, 327, 217), (206, 208, 209), (73, 339, 81), (215, 65, 293), (345, 241, 366), (431, 425, 429, 430), (433, 405, 406, 404), (475, 391, 443, 449), (471, 440, 439, 413), (476, 426, 395, 397), (444, 442, 473, 411), (449, 416, 417, 415), (387, 389, 403, 402), (428, 426, 476, 477), (477, 403, 389, 428), (399, 421, 420, 400), (465, 440, 471, 410), (395, 386, 396, 397), (467, 436, 437, 435), (463, 437, 409, 407), (402, 423, 425, 431), (477, 398, 400, 401), (447, 441, 445, 446), (470, 393, 446, 448), (456, 406, 460, 389), (459, 424, 423, 402), (458, 388, 430, 432), (425, 423, 424, 422), (433, 427, 426, 405), (411, 473, 407, 408), (392, 446, 393, 394), (464, 472, 391, 434), (472, 407, 390, 391), (413, 439, 441, 447), (470, 468, 394, 393), (466, 440, 465, 467), (467, 465, 410, 436), (469, 417, 468, 470), (455, 420, 421, 419), (412, 410, 471, 413), (449, 443, 442, 416), (401, 400, 459, 402), (454, 424, 453, 455), (444, 394, 474, 442), (473, 442, 390, 407), (460, 406, 405, 426), (387, 430, 388, 389), (455, 453, 400, 420), (474, 417, 416, 442), (464, 463, 407, 472), (431, 430, 387, 402), (408, 407, 409, 410), (392, 394, 414, 413), (452, 451, 397, 396), (428, 389, 460, 426), (427, 386, 395, 426), (398, 397, 399, 400), (458, 456, 389, 388), (443, 391, 390, 442), (386, 461, 418), (424, 454, 422), (421, 450, 419), (406, 457, 404), (430, 429, 432), (451, 421, 399, 397), (453, 424, 459, 400), (411, 412, 413, 414), (447, 446, 392, 413), (411, 414, 394, 444), (450, 421, 451, 452), (409, 437, 436, 410), (477, 476, 397, 398), (391, 475, 434), (440, 466, 438), (437, 462, 435), (417, 469, 415), (446, 445, 448), (461, 386, 427, 433), (452, 396, 386, 418), (462, 437, 463, 464), (408, 410, 412, 411), (457, 406, 456, 458), (468, 417, 474, 394), (441, 439, 440, 438), (592, 516, 532, 488), (497, 535, 534, 498), (515, 518, 513, 514), (549, 564, 487, 541), (498, 499, 496, 497), (579, 562, 506, 507), (483, 568, 481, 482), (492, 527, 490, 491), (495, 512, 493, 494), (480, 510, 478, 479), (518, 597, 545, 513), (208, 3, 149, 210), (544, 551, 543, 501), (540, 579, 507, 530), (610, 573, 536, 502), (494, 583, 489, 495), (500, 521, 555, 554), (563, 605, 531, 486), (528, 546, 547, 529), (511, 506, 562, 561), (550, 493, 512, 537), (577, 610, 502, 503), (570, 595, 520, 517), (572, 542, 508, 509), (551, 515, 514, 543), (593, 550, 537, 538), (542, 549, 541, 508), (548, 496, 499, 524), (606, 539, 484, 485), (535, 584, 533, 534), (522, 484, 539, 523), (561, 526, 525, 511), (554, 577, 503, 500), (523, 555, 521, 522), (605, 540, 530, 531), (491, 544, 501, 492), (595, 594, 519, 520), (510, 547, 546, 478), (482, 545, 597, 483), (583, 592, 488, 489), (516, 570, 517, 532), (526, 548, 524, 525), (564, 563, 486, 487), (529, 490, 527, 528), (584, 606, 485, 533), (505, 481, 568, 504), (509, 536, 573, 572), (504, 593, 538, 505), (566, 591, 569, 588), (588, 589, 566), (220, 98, 221, 81), (547, 510, 591, 601), (602, 560, 496, 548), (575, 612, 568, 483), (557, 582, 569), (586, 613, 605, 563), (578, 621, 562, 579), (600, 616, 490, 529), (611, 589, 518, 515), (535, 497, 580, 599), (618, 565, 564, 549), (493, 550, 587, 607), (590, 611, 515, 551), (560, 580, 497, 496), (612, 588, 504, 568), (539, 606, 558, 559), (342, 321, 341, 322), (579, 540, 614, 578), (601, 600, 529, 547), (576, 559, 580), (574, 553, 572, 573), (596, 609, 594, 595), (607, 582, 494, 493), (559, 581, 580), (585, 618, 549, 542), (230, 312, 294, 231), (585, 576, 613), (582, 588, 569), (123, 104, 122, 37), (556, 615, 554, 555), (588, 575, 589), (589, 590, 566), (516, 592, 557, 604), (544, 491, 566, 567), (583, 494, 582, 620), (526, 561, 552, 603), (559, 598, 523, 539), (573, 610, 608, 574), (577, 554, 615, 576), (599, 581, 584, 535), (589, 617, 597, 518), (585, 574, 576), (619, 587, 550, 593), (480, 594, 609, 571), (576, 556, 559), (581, 599, 580), (600, 601, 591), (602, 603, 552), (565, 586, 563, 564), (604, 557, 569), (570, 516, 604, 569), (571, 591, 510, 480), (620, 557, 592, 583), (483, 597, 617, 575), (582, 607, 587), (621, 552, 561, 562), (576, 608, 610, 577), (574, 608, 576), (591, 609, 569), (582, 587, 588), (552, 578, 613), (567, 590, 551, 544), (588, 619, 593, 504), (581, 558, 606, 584), (589, 611, 590), (616, 566, 491, 490), (565, 585, 613), (588, 612, 575), (566, 600, 591), (585, 553, 574), (591, 571, 609), (569, 596, 595, 570), (578, 614, 613), (542, 572, 553, 585), (576, 615, 556), (580, 602, 552), (566, 616, 600), (556, 598, 559), (575, 617, 589), (586, 565, 613), (565, 618, 585), (587, 619, 588), (580, 560, 602), (590, 567, 566), (557, 620, 582), (609, 596, 569), (559, 558, 581), (552, 621, 578), (100, 247, 367, 136)])
me_bsktball.polygons.foreach_set('use_smooth', [True] * 645)
me_bsktball.polygons.foreach_set('material_index', [0, 1, 1, 1, 4, 3, 1, 1, 1, 1, 6, 9, 1, 1, 1, 1, 1, 9, 1, 6, 3, 3, 4, 4, 6, 9, 4, 4, 9, 9, 4, 9, 6, 9, 4, 4, 4, 4, 4, 4, 6, 4, 9, 6, 9, 4, 6, 4, 6, 6, 4, 4, 4, 4, 9, 4, 4, 4, 9, 4, 4, 6, 4, 4, 9, 4, 4, 9, 4, 9, 4, 4, 4, 4, 4, 4, 4, 4, 9, 4, 4, 9, 6, 4, 9, 4, 9, 9, 4, 4, 4, 4, 9, 4, 5, 1, 5, 5, 5, 5, 5, 5, 5, 5, 5, 5, 5, 5, 5, 5, 5, 5, 5, 5, 5, 5, 5, 5, 5, 5, 5, 5, 5, 5, 5, 5, 5, 5, 5, 5, 5, 5, 5, 5, 5, 5, 5, 5, 5, 5, 5, 5, 5, 5, 5, 5, 5, 5, 5, 5, 5, 5, 5, 5, 5, 5, 5, 5, 6, 6, 9, 9, 6, 6, 6, 6, 6, 6, 6, 4, 6, 6, 6, 6, 9, 3, 10, 6, 6, 6, 4, 6, 6, 9, 9, 6, 9, 6, 6, 6, 4, 4, 4, 6, 9, 4, 6, 4, 6, 9, 6, 6, 1, 9, 6, 4, 6, 4, 6, 6, 6, 6, 6, 4, 6, 4, 6, 6, 6, 6, 6, 9, 6, 9, 9, 6, 9, 9, 9, 9, 9, 9, 9, 9, 9, 9, 6, 9, 9, 6, 6, 9, 4, 9, 4, 9, 4, 8, 9, 9, 9, 9, 9, 9, 9, 9, 9, 9, 9, 9, 4, 4, 9, 6, 9, 9, 1, 9, 9, 9, 9, 9, 9, 9, 9, 9, 4, 9, 9, 9, 9, 9, 9, 9, 9, 9, 9, 9, 9, 9, 9, 9, 9, 4, 9, 9, 9, 4, 9, 6, 10, 9, 9, 9, 7, 9, 9, 9, 6, 9, 9, 9, 9, 4, 9, 9, 9, 9, 9, 9, 9, 9, 9, 9, 9, 9, 9, 4, 9, 9, 9, 9, 9, 10, 9, 9, 9, 9, 9, 9, 9, 9, 9, 9, 9, 4, 9, 9, 9, 9, 9, 9, 9, 9, 9, 9, 9, 9, 9, 9, 9, 6, 9, 9, 9, 9, 9, 9, 9, 9, 9, 9, 9, 9, 9, 9, 9, 4, 9, 9, 9, 9, 9, 9, 9, 4, 6, 9, 6, 9, 9, 9, 9, 9, 9, 9, 9, 9, 9, 4, 2, 9, 9, 9, 9, 4, 9, 9, 9, 9, 9, 9, 9, 9, 9, 10, 4, 9, 9, 9, 9, 9, 9, 9, 9, 9, 9, 4, 4, 4, 4, 4, 4, 4, 4, 4, 4, 4, 4, 4, 4, 4, 4, 4, 4, 4, 4, 4, 4, 4, 4, 4, 4, 4, 4, 4, 4, 4, 4, 4, 4, 4, 4, 4, 4, 4, 4, 4, 4, 4, 4, 4, 4, 4, 4, 4, 4, 4, 4, 4, 4, 4, 4, 4, 4, 4, 4, 4, 4, 4, 4, 4, 4, 4, 4, 4, 4, 4, 4, 4, 4, 4, 4, 4, 4, 4, 4, 4, 4, 4, 4, 4, 4, 4, 4, 4, 4, 6, 4, 4, 4, 4, 4, 4, 4, 4, 4, 4, 4, 4, 4, 4, 4, 4, 4, 4, 4, 4, 4, 4, 4, 4, 4, 4, 4, 4, 4, 4, 4, 4, 4, 4, 4, 4, 10, 10, 9, 10, 10, 10, 10, 10, 10, 10, 10, 10, 10, 10, 10, 10, 10, 10, 9, 10, 10, 10, 10, 10, 10, 10, 10, 9, 10, 10, 5, 10, 10, 10, 10, 10, 10, 10, 10, 10, 10, 10, 10, 10, 10, 10, 10, 10, 10, 10, 10, 10, 10, 10, 10, 10, 10, 10, 10, 10, 10, 10, 10, 10, 10, 10, 10, 10, 10, 10, 10, 10, 10, 10, 10, 10, 10, 10, 10, 10, 10, 10, 10, 10, 10, 10, 10, 10, 10, 10, 4])
_uv = me_bsktball.uv_layers.new(name='UVMap')
_uv.uv.foreach_set('vector', [0.0, 1.0, 0.0, 0.0, 1.0, 1.0, 0.5002, 0.2756, 0.5002, 0.05096, 0.7247, 0.05096, 0.7247, 0.2756, 0.7247, 0.7248, 0.7247, 0.9494, 0.5002, 0.9494, 0.5002, 0.7248, 0.7247, 0.9494, 0.7247, 0.7248, 0.9492, 0.7248, 0.9492, 0.9494, 0.625, 1.0, 0.5833, 1.0, 0.5833, 0.0, 0.625, 0.0, 0.3127, 0.4971, 0.3127, 0.000488, 0.4541, 0.000488, 0.4541, 0.4971, 0.5002, 0.7248, 0.5002, 0.5002, 0.7247, 0.5002, 0.7247, 0.7248, 0.5002, 0.5002, 0.5002, 0.2756, 0.7247, 0.2756, 0.7247, 0.5002, 0.2758, 0.05096, 0.2758, 0.2756, 0.05127, 0.2756, 0.05127, 0.05096, 0.2758, 0.2756, 0.2758, 0.5002, 0.05127, 0.5002, 0.05127, 0.2756, 0.5072, 0.6341, 0.5072, 0.6318, 0.5079, 0.6331, 0.5078, 0.6347, 0.08899, 0.8401, 0.09308, 0.838, 0.09692, 0.8359, 0.09692, 0.8359, 0.5002, 0.2756, 0.5002, 0.5002, 0.2758, 0.5002, 0.2758, 0.2756, 0.5002, 0.7248, 0.5002, 0.9494, 0.2758, 0.9494, 0.2758, 0.7248, 0.7247, 0.5002, 0.7247, 0.2756, 0.9492, 0.2756, 0.9492, 0.5002, 0.5002, 0.05096, 0.5002, 0.2756, 0.2758, 0.2756, 0.2758, 0.05096, 0.9492, 0.5002, 0.9492, 0.7248, 0.7247, 0.7248, 0.7247, 0.5002, 0.379, 0.6804, 0.379, 0.6672, 0.3951, 0.6672, 0.3951, 0.6804, 0.2758, 0.5002, 0.2758, 0.7248, 0.05127, 0.7248, 0.05127, 0.5002, 0.4897, 0.6373, 0.4898, 0.6317, 0.4937, 0.6332, 0.4936, 0.6375, 0.1578, 0.000488, 0.3127, 0.000488, 0.3127, 0.4971, 0.1578, 0.9974, 0.7333, 0.000488, 0.7333, 0.4971, 0.4541, 0.4971, 0.4541, 0.000488, 0.5252, 0.2994, 0.9728, 0.2998, 0.9728, 0.2998, 0.5252, 0.2994, 0.5106, 0.513, 0.4973, 0.506, 0.4973, 0.506, 0.5106, 0.513, 0.8896, 0.3221, 0.882, 0.3221, 0.882, 0.316, 0.8896, 0.316, 0.09759, 0.7463, 0.09759, 0.7331, 0.09759, 0.7331, 0.09759, 0.7463, 0.9662, 0.01276, 0.9662, 0.01276, 0.9518, 0.007446, 0.9518, 0.007446, 0.4981, 0.3187, 0.5035, 0.3121, 0.5035, 0.3121, 0.4981, 0.3187, 0.3951, 0.6672, 0.379, 0.6672, 0.379, 0.6804, 0.3951, 0.6804, 0.1106, 0.7775, 0.1078, 0.7775, 0.1078, 0.779, 0.1106, 0.779, 0.4873, 0.3196, 0.4873, 0.3196, 0.4874, 0.4959, 0.4874, 0.4959, 0.08148, 0.7331, 0.08148, 0.7331, 0.08148, 0.7463, 0.08148, 0.7463, 0.1055, 0.7985, 0.09418, 0.7985, 0.09418, 0.7872, 0.1055, 0.7872, 0.8624, 0.2708, 0.8624, 0.2707, 0.8633, 0.2707, 0.8633, 0.2708, 0.9728, 0.02173, 0.9728, 0.2998, 0.9728, 0.2998, 0.9728, 0.02173, 0.9728, 0.2998, 0.9728, 0.2998, 0.5252, 0.2994, 0.5252, 0.2994, 0.4973, 0.506, 0.4874, 0.4959, 0.4874, 0.4959, 0.4973, 0.506, 0.9691, 0.3514, 0.963, 0.3563, 0.963, 0.3563, 0.9691, 0.3514, 0.2628, 0.04626, 0.2628, 0.04626, 0.2628, 0.05731, 0.2628, 0.05731, 0.4981, 0.3835, 0.4981, 0.3835, 0.963, 0.3563, 0.963, 0.3563, 0.1055, 0.7985, 0.1055, 0.7872, 0.09418, 0.7872, 0.09418, 0.7985, 0.02564, 0.981, 0.009949, 0.9767, 0.009949, 0.9767, 0.02564, 0.981, 0.8633, 0.2707, 0.8633, 0.2708, 0.8624, 0.2708, 0.8624, 0.2707, 0.882, 0.316, 0.8896, 0.316, 0.8896, 0.3221, 0.882, 0.3221, 0.8632, 0.2708, 0.8629, 0.2709, 0.8629, 0.2709, 0.8632, 0.2708, 0.4981, 0.3835, 0.4981, 0.3835, 0.4981, 0.3187, 0.4981, 0.3187, 0.6161, 0.2772, 0.6161, 0.3698, 0.4908, 0.3698, 0.4908, 0.2772, 0.963, 0.3563, 0.4981, 0.3835, 0.4981, 0.3835, 0.963, 0.3563, 0.8569, 0.2646, 0.9985, 0.2646, 0.9985, 0.3755, 0.8569, 0.3755, 0.4518, 0.3566, 0.4542, 0.3566, 0.4542, 0.3566, 0.4518, 0.3566, 0.02564, 0.981, 0.02564, 0.981, 0.6191, 0.981, 0.6191, 0.981, 0.000488, 0.9701, 0.000488, 0.9701, 0.009949, 0.9767, 0.009949, 0.9767, 0.2638, 0.05866, 0.2638, 0.05866, 0.2648, 0.05908, 0.2648, 0.05908, 0.5035, 0.3121, 0.5035, 0.3121, 0.4981, 0.3187, 0.4981, 0.3187, 0.8633, 0.2706, 0.8632, 0.2708, 0.8632, 0.2708, 0.8633, 0.2706, 0.5044, 0.3038, 0.5044, 0.3038, 0.5252, 0.2994, 0.5252, 0.2994, 0.4873, 0.3196, 0.4873, 0.3196, 0.4919, 0.3117, 0.4919, 0.3117, 0.9518, 0.007446, 0.9662, 0.01276, 0.9662, 0.01276, 0.9518, 0.007446, 0.8624, 0.2705, 0.8624, 0.2704, 0.8633, 0.2704, 0.8633, 0.2705, 0.9728, 0.2998, 0.9728, 0.2998, 0.9728, 0.02173, 0.9728, 0.02173, 0.6344, 0.9695, 0.6344, 0.5277, 0.6344, 0.5277, 0.6344, 0.9695, 0.6207, 0.3755, 0.6207, 0.2646, 0.7321, 0.2646, 0.7321, 0.3755, 0.6297, 0.9754, 0.6297, 0.9754, 0.6344, 0.9695, 0.6344, 0.9695, 0.6191, 0.981, 0.6191, 0.981, 0.6297, 0.9754, 0.6297, 0.9754, 0.8625, 0.2708, 0.8625, 0.2704, 0.8632, 0.2703, 0.8632, 0.2708, 0.5044, 0.3038, 0.4919, 0.3117, 0.4919, 0.3117, 0.5044, 0.3038, 0.4973, 0.506, 0.4973, 0.506, 0.5106, 0.513, 0.5106, 0.513, 0.8632, 0.2703, 0.8633, 0.2706, 0.8633, 0.2706, 0.8632, 0.2703, 0.6253, 0.5209, 0.6253, 0.5209, 0.6344, 0.5277, 0.6344, 0.5277, 0.3663, 0.7665, 0.3663, 0.7666, 0.3663, 0.7666, 0.3663, 0.7665, 0.000488, 0.9701, 0.000488, 0.003723, 0.000488, 0.003723, 0.000488, 0.9701, 0.963, 0.3563, 0.963, 0.3563, 0.9691, 0.3514, 0.9691, 0.3514, 0.2628, 0.04626, 0.2628, 0.05731, 0.2628, 0.05731, 0.2628, 0.04626, 0.5127, 0.3079, 0.5127, 0.3079, 0.5035, 0.3121, 0.5035, 0.3121, 0.009949, 0.9767, 0.000488, 0.9701, 0.000488, 0.9701, 0.009949, 0.9767, 0.5035, 0.3121, 0.5127, 0.3079, 0.5127, 0.3079, 0.5035, 0.3121, 0.5252, 0.2994, 0.5044, 0.3038, 0.5044, 0.3038, 0.5252, 0.2994, 0.4874, 0.4959, 0.4874, 0.4959, 0.4973, 0.506, 0.4973, 0.506, 0.8625, 0.2708, 0.8624, 0.2706, 0.8624, 0.2706, 0.8625, 0.2708, 0.528, 0.5176, 0.528, 0.5176, 0.5106, 0.513, 0.5106, 0.513, 0.2631, 0.05817, 0.2628, 0.05731, 0.2628, 0.05731, 0.2631, 0.05817, 0.8633, 0.2705, 0.8633, 0.2706, 0.8624, 0.2706, 0.8624, 0.2705, 0.09418, 0.7872, 0.09418, 0.7985, 0.1055, 0.7985, 0.1055, 0.7872, 0.9728, 0.3058, 0.9728, 0.3058, 0.9728, 0.345, 0.9728, 0.345, 0.08148, 0.7463, 0.08148, 0.7331, 0.08148, 0.7331, 0.08148, 0.7463, 0.9691, 0.3514, 0.9728, 0.345, 0.9728, 0.345, 0.9691, 0.3514, 0.07611, 0.7718, 0.09869, 0.7718, 0.09869, 0.7718, 0.07611, 0.7718, 0.3686, 0.7629, 0.3564, 0.7629, 0.3564, 0.7589, 0.3686, 0.7589, 0.2628, 0.05731, 0.2628, 0.05731, 0.2631, 0.05817, 0.2631, 0.05817, 0.4919, 0.3117, 0.4919, 0.3117, 0.5044, 0.3038, 0.5044, 0.3038, 0.009949, 0.9767, 0.009949, 0.9767, 0.02564, 0.981, 0.02564, 0.981, 0.4919, 0.3117, 0.4873, 0.3196, 0.4873, 0.3196, 0.4919, 0.3117, 0.8624, 0.2707, 0.8624, 0.2706, 0.8633, 0.2706, 0.8633, 0.2707, 0.2648, 0.05908, 0.2638, 0.05866, 0.2638, 0.05866, 0.2648, 0.05908, 0.519, 0.3055, 0.9947, 0.01849, 0.00531, 0.000183, 0.5002, 0.5002, 0.5002, 0.7248, 0.2758, 0.7248, 0.2758, 0.5002, 0.00531, 0.000183, 0.9947, 0.01849, 0.519, 0.3055, 0.00531, 0.000183, 0.6504, 0.9843, 0.5009, 0.5018, 0.5009, 0.5018, 0.6504, 0.9843, 0.00531, 0.000183, 0.6504, 0.9843, 0.01489, 0.9917, 0.00531, 0.000183, 0.00531, 0.000183, 0.01489, 0.9917, 0.6504, 0.9843, 0.00531, 0.000183, 0.5009, 0.5018, 0.5009, 0.322, 0.5009, 0.322, 0.5009, 0.5018, 0.00531, 0.000183, 0.5405, 0.3015, 0.9947, 0.3015, 0.9947, 0.01849, 0.9947, 0.01849, 0.9947, 0.3015, 0.5405, 0.3015, 0.00531, 0.000183, 0.8573, -0.003113, 0.9733, 0.003967, 0.9733, 0.003967, 0.8573, -0.003113, 0.00531, 0.000183, 0.6504, 0.9843, 0.6411, 0.5273, 0.5421, 0.5238, 0.5421, 0.5238, 0.6411, 0.5273, 0.6504, 0.9843, 0.5164, 0.3151, 0.9847, 0.3594, 0.5117, 0.3871, 0.5164, 0.3151, 0.5117, 0.3871, 0.9847, 0.3594, 0.5422, 0.3074, 0.9947, 0.3074, 0.9947, 0.3479, 0.9947, 0.3479, 0.9947, 0.3074, 0.5422, 0.3074, 0.207, 0.04626, 0.2628, 0.04626, 0.2628, 0.05731, 0.207, 0.05926, 0.2631, 0.05817, 0.2638, 0.05866, 0.207, 0.05926, 0.207, 0.05926, 0.2638, 0.05866, 0.2631, 0.05817, 0.00531, 0.000183, 0.00531, 0.9849, 0.01489, 0.9917, 0.01489, 0.9917, 0.00531, 0.9849, 0.00531, 0.000183, 0.6504, 0.9843, 0.5421, 0.5238, 0.5244, 0.5191, 0.5244, 0.5191, 0.5421, 0.5238, 0.6504, 0.9843, 0.5063, 0.3127, 0.519, 0.3055, 0.00531, 0.000183, 0.5063, 0.3127, 0.00531, 0.000183, 0.519, 0.3055, 0.6504, 0.9843, 0.6348, 0.996, 0.01489, 0.9917, 0.01489, 0.9917, 0.6348, 0.996, 0.6504, 0.9843, 0.5164, 0.3151, 0.9847, 0.3594, 0.5422, 0.3074, 0.5164, 0.3151, 0.5422, 0.3074, 0.9847, 0.3594, 0.5009, 0.5018, 0.5109, 0.512, 0.6504, 0.9843, 0.6504, 0.9843, 0.5109, 0.512, 0.5009, 0.5018, 0.5422, 0.3074, 0.9947, 0.3479, 0.9847, 0.3594, 0.9847, 0.3594, 0.9947, 0.3479, 0.5422, 0.3074, 0.6504, 0.9843, 0.6504, 0.5341, 0.6411, 0.5273, 0.6411, 0.5273, 0.6504, 0.5341, 0.6504, 0.9843, 0.9947, 0.01849, 0.9733, 0.003967, 0.00531, 0.000183, 0.00531, 0.000183, 0.9733, 0.003967, 0.9947, 0.01849, 0.207, 0.05926, 0.2648, 0.05908, 0.2638, 0.05866, 0.2638, 0.05866, 0.2648, 0.05908, 0.207, 0.05926, 0.5421, 0.5238, 0.6204, 0.5237, 0.6411, 0.5273, 0.6411, 0.5273, 0.6204, 0.5237, 0.5421, 0.5238, 0.9947, 0.01849, 0.988, 0.009338, 0.9733, 0.003967, 0.9733, 0.003967, 0.988, 0.009338, 0.9947, 0.01849, 0.01489, 0.9917, 0.03088, 0.996, 0.6348, 0.996, 0.6348, 0.996, 0.03088, 0.996, 0.01489, 0.9917, 0.519, 0.3055, 0.5405, 0.3015, 0.9947, 0.01849, 0.9947, 0.01849, 0.5405, 0.3015, 0.519, 0.3055, 0.5164, 0.3151, 0.5117, 0.3871, 0.5117, 0.322, 0.5164, 0.3151, 0.5117, 0.322, 0.5117, 0.3871, 0.5109, 0.512, 0.5244, 0.5191, 0.6504, 0.9843, 0.6504, 0.9843, 0.5244, 0.5191, 0.5109, 0.512, 0.5063, 0.3127, 0.5009, 0.322, 0.00531, 0.000183, 0.5063, 0.3127, 0.00531, 0.000183, 0.5009, 0.322, 0.5164, 0.3151, 0.5422, 0.3074, 0.5258, 0.3102, 0.5164, 0.3151, 0.5258, 0.3102, 0.5422, 0.3074, 0.6348, 0.996, 0.6456, 0.9904, 0.6504, 0.9843, 0.6504, 0.9843, 0.6456, 0.9904, 0.6348, 0.996, 0.2628, 0.05731, 0.207, 0.05926, 0.2631, 0.05817, 0.2628, 0.05731, 0.2631, 0.05817, 0.207, 0.05926, 0.9947, 0.3479, 0.991, 0.3544, 0.9847, 0.3594, 0.9847, 0.3594, 0.991, 0.3544, 0.9947, 0.3479, 0.5044, 0.6447, 0.5041, 0.6436, 0.5045, 0.6436, 0.4496, 0.3566, 0.4496, 0.3505, 0.4496, 0.3505, 0.4496, 0.3566, 0.3682, 0.7267, 0.3686, 0.7335, 0.3586, 0.7335, 0.3627, 0.7267, 0.8633, 0.2703, 0.8633, 0.2703, 0.8629, 0.2709, 0.8632, 0.2708, 0.8213, 0.7567, 0.9955, 0.995, 0.7129, 0.9962, 0.5098, 0.6331, 0.5104, 0.6318, 0.5104, 0.6341, 0.5098, 0.6348, 0.2828, 0.9972, -0.001709, 0.9974, 0.1571, 0.7576, 0.7129, 0.9962, 0.6581, 0.784, 0.8213, 0.7567, 0.5052, 0.6447, 0.505, 0.6446, 0.5051, 0.6436, 0.5008, 0.9968, 0.2828, 0.9972, 0.325, 0.7845, 0.494, 0.7937, 1.001, 0.7353, 1.004, 0.9877, 0.7739, 0.8605, 0.7922, 0.6804, 0.4, 1.0, 0.3, 0.8825, 0.4, 0.798, 0.5, 0.8825, 0.5056, 0.6336, 0.5097, 0.6323, 0.5098, 0.6377, 0.5057, 0.6378, 0.1571, 0.7576, 0.325, 0.7845, 0.2828, 0.9972, 0.5045, 0.6436, 0.5046, 0.6446, 0.5044, 0.6447, 0.1953, 0.6738, 0.004272, 0.7264, 0.007629, 0.4803, 0.1982, 0.4879, 0.1106, 0.823, 0.09692, 0.8359, 0.101, 0.8371, 0.1106, 0.8401, 0.7333, 0.4971, 0.7333, 0.000488, 0.8636, 0.000488, 0.8636, 0.9974, 0.8536, 0.1464, 0.983, 0.6294, 0.6294, 0.983, 0.01703, 0.3706, 0.9985, 0.4368, 0.3455, 0.3755, 0.4919, 0.3755, 0.9985, 0.001099, 0.4919, 0.2646, 0.3455, 0.2646, 0.9985, 0.001099, 0.9985, 0.2646, 0.8569, 0.2646, 0.207, 0.04626, 0.207, 0.05926, 0.207, 0.05926, 0.207, 0.04626, 0.9985, 0.001099, 0.6207, 0.2646, 0.4919, 0.2646, 0.9985, 0.4368, 0.7321, 0.3755, 0.8569, 0.3755, 0.8632, 0.2703, 0.8629, 0.2703, 0.8629, 0.2703, 0.8632, 0.2703, 0.6392, 0.7563, 0.6618, 0.7563, 0.6618, 0.7563, 0.6392, 0.7563, 0.9985, 0.001099, 0.8569, 0.2646, 0.7321, 0.2646, 0.1031, 0.7533, 0.08716, 0.7533, 0.08716, 0.7681, 0.1031, 0.7681, 0.447, 0.3566, 0.4496, 0.3566, 0.4496, 0.3566, 0.447, 0.3566, 0.9985, 0.4368, 0.4919, 0.3755, 0.6207, 0.3755, 0.6192, 0.2755, 0.4904, 0.2755, 0.4904, 0.2661, 0.6192, 0.2661, 0.207, 0.05926, 0.207, 0.05926, 0.207, 0.04626, 0.207, 0.04626, 0.9662, 0.01276, 0.9662, 0.01276, 0.9728, 0.02173, 0.9728, 0.02173, 0.2631, 0.05817, 0.2631, 0.05817, 0.2638, 0.05866, 0.2638, 0.05866, 0.9985, 0.4368, 0.6207, 0.3755, 0.7321, 0.3755, 0.8633, 0.2703, 0.8633, 0.2704, 0.8624, 0.2704, 0.8624, 0.2703, 0.6297, 0.9754, 0.6191, 0.981, 0.6191, 0.981, 0.6297, 0.9754, 0.9985, 0.001099, 0.7321, 0.2646, 0.6207, 0.2646, 0.2631, 0.05817, 0.2638, 0.05866, 0.2638, 0.05866, 0.2631, 0.05817, 0.09418, 0.7872, 0.09418, 0.7985, 0.1055, 0.7985, 0.1055, 0.7872, 0.3762, 0.7639, 0.3583, 0.7639, 0.3583, 0.7512, 0.3762, 0.7512, 0.4518, 0.3505, 0.4518, 0.3566, 0.4518, 0.3566, 0.4518, 0.3505, 0.447, 0.3566, 0.447, 0.3505, 0.447, 0.3505, 0.447, 0.3566, 0.2758, 0.7248, 0.2758, 0.9494, 0.05127, 0.9494, 0.05127, 0.7248, 0.8624, 0.2706, 0.8625, 0.2708, 0.8625, 0.2708, 0.8624, 0.2706, 0.8866, 0.3221, 0.8866, 0.316, 0.8885, 0.316, 0.8885, 0.3221, 0.6344, 0.5277, 0.6253, 0.5209, 0.6253, 0.5209, 0.6344, 0.5277, 0.8523, 0.2778, 0.8523, 0.3704, 0.7308, 0.3704, 0.7308, 0.2778, 0.9518, 0.007446, 0.9518, 0.007446, 0.8377, 0.000488, 0.8377, 0.000488, 0.1055, 0.7985, 0.09418, 0.7985, 0.09418, 0.7872, 0.1055, 0.7872, 0.09418, 0.7872, 0.1055, 0.7872, 0.1055, 0.7985, 0.09418, 0.7985, 0.8896, 0.316, 0.8896, 0.3221, 0.8885, 0.3221, 0.8885, 0.316, 0.8554, 0.2755, 0.7307, 0.2755, 0.7307, 0.2661, 0.8554, 0.2661, 0.4542, 0.3566, 0.4542, 0.3505, 0.4542, 0.3505, 0.4542, 0.3566, 0.605, 0.5175, 0.605, 0.5175, 0.528, 0.5176, 0.528, 0.5176, 0.5051, 0.6436, 0.5055, 0.6436, 0.5052, 0.6447, 0.000488, 0.003723, 0.000488, 0.003723, 0.000488, 0.9701, 0.000488, 0.9701, 0.882, 0.3221, 0.882, 0.316, 0.8866, 0.316, 0.8866, 0.3221, 0.9985, 0.3755, 0.9985, 0.4368, 0.8569, 0.3755, 0.9985, 0.4368, 0.3455, 0.4368, 0.3455, 0.3755, 0.0116, 0.01025, 0.3339, 0.01025, 0.3339, 0.4019, 0.0116, 0.4019, 0.3455, 0.001099, 0.9985, 0.001099, 0.3455, 0.2646, 0.3661, 0.7667, 0.3663, 0.7667, 0.3663, 0.7668, 0.3661, 0.7668, 0.8831, 0.316, 0.8831, 0.3221, 0.882, 0.3221, 0.882, 0.316, 0.3485, 0.7335, 0.3489, 0.7267, 0.3544, 0.7267, 0.3485, 0.7335, 0.3544, 0.7267, 0.3586, 0.7267, 0.7922, 0.6804, 0.7961, 0.4998, 0.9977, 0.4962, 1.001, 0.7353, 0.3586, 0.7335, 0.3586, 0.7267, 0.3627, 0.7267, 0.3489, 0.7267, 0.3485, 0.7335, 0.3484, 0.7143, 0.09222, 0.7638, 0.08972, 0.7731, 0.08722, 0.7572, 0.09222, 0.7638, 0.08722, 0.7572, 0.08972, 0.7731, 0.08972, 0.7731, 0.08972, 0.7734, 0.08167, 0.7812, 0.0921, 0.7686, 0.08167, 0.7812, 0.08972, 0.7731, 0.08972, 0.7731, 0.08167, 0.7812, 0.0921, 0.7686, 0.3661, 0.7662, 0.3663, 0.7665, 0.3663, 0.7665, 0.3661, 0.7662, 0.3663, 0.7665, 0.3661, 0.7665, 0.09302, 0.7692, 0.09509, 0.7693, 0.09534, 0.781, 0.08167, 0.7812, 0.5048, 0.6436, 0.5051, 0.6436, 0.505, 0.6446, 0.5048, 0.6446, 0.0921, 0.764, 0.0921, 0.7686, 0.08972, 0.7731, 0.08972, 0.7731, 0.0921, 0.7686, 0.0921, 0.764, 0.885, 0.316, 0.885, 0.3221, 0.8831, 0.3221, 0.8831, 0.316, 0.09418, 0.7872, 0.09418, 0.7985, 0.1055, 0.7985, 0.1055, 0.7872, 0.08972, 0.7731, 0.09009, 0.7731, 0.08722, 0.7569, 0.9728, 0.345, 0.9728, 0.345, 0.9691, 0.3514, 0.9691, 0.3514, 0.08722, 0.7569, 0.09009, 0.7731, 0.08972, 0.7731, 0.4874, 0.4959, 0.4873, 0.3196, 0.4873, 0.3196, 0.4874, 0.4959, 0.08167, 0.7812, 0.08972, 0.7734, 0.08972, 0.7731, 0.6191, 0.981, 0.02564, 0.981, 0.02564, 0.981, 0.6191, 0.981, 1.0, 0.9995, 6.1e-05, 0.9995, 6.1e-05, 0.000488, 1.0, 0.000488, 0.1027, 0.7562, 0.1027, 0.7635, 0.09296, 0.7635, 0.09296, 0.7635, 0.1027, 0.7635, 0.1027, 0.7562, 0.3661, 0.7665, 0.3661, 0.7662, 0.3661, 0.7665, 0.3661, 0.7666, 0.3661, 0.7666, 0.3663, 0.7667, 0.3661, 0.7666, 0.3663, 0.7666, 0.3663, 0.7667, 0.3663, 0.7666, 0.3663, 0.7666, 0.3663, 0.7667, 0.09222, 0.7638, 0.1027, 0.7562, 0.09973, 0.7557, 0.09222, 0.7638, 0.09973, 0.7557, 0.1027, 0.7562, 0.3686, 0.7335, 0.3681, 0.7203, 0.368, 0.7142, 0.3799, 0.7765, 0.3799, 0.7794, 0.3658, 0.7794, 0.3658, 0.7765, 0.09235, 0.764, 0.09235, 0.7657, 0.1025, 0.765, 0.1025, 0.765, 0.09235, 0.7657, 0.09235, 0.764, 0.4981, 0.3187, 0.4981, 0.3835, 0.4981, 0.3835, 0.4981, 0.3187, 0.5127, 0.3079, 0.5127, 0.3079, 0.5281, 0.3052, 0.5281, 0.3052, 0.3661, 0.7667, 0.3663, 0.7667, 0.3663, 0.7667, 0.3661, 0.7667, 0.5046, 0.6446, 0.5045, 0.6436, 0.5048, 0.6436, 0.5048, 0.6446, 0.1027, 0.7647, 0.1027, 0.7637, 0.09302, 0.7637, 0.09302, 0.7637, 0.1027, 0.7637, 0.1027, 0.7647, 0.9492, 0.05096, 0.9492, 0.2756, 0.7247, 0.2756, 0.7247, 0.05096, 0.8625, 0.2708, 0.8629, 0.2709, 0.8629, 0.2709, 0.8625, 0.2708, 0.3661, 0.7666, 0.3661, 0.7666, 0.3661, 0.7665, 0.3661, 0.7665, 0.09692, 0.8359, 0.09692, 0.8359, 0.101, 0.8371, 0.3686, 0.7335, 0.368, 0.7142, 0.3685, 0.7142, 0.3487, 0.7015, 0.3584, 0.6994, 0.3542, 0.7015, 0.08972, 0.7731, 0.08722, 0.7569, 0.08722, 0.7571, 0.08722, 0.7571, 0.08722, 0.7569, 0.08972, 0.7731, 0.3484, 0.7143, 0.3488, 0.7143, 0.3488, 0.7203, 0.3487, 0.7015, 0.3483, 0.6994, 0.3584, 0.6994, 0.9728, 0.345, 0.9728, 0.3058, 0.9728, 0.3058, 0.9728, 0.345, 0.8625, 0.2704, 0.8624, 0.2706, 0.8624, 0.2706, 0.8625, 0.2704, 0.3483, 0.6994, 0.3487, 0.7015, 0.3488, 0.708, 0.3685, 0.7142, 0.368, 0.7081, 0.368, 0.7015, 0.8633, 0.2703, 0.8633, 0.2704, 0.8624, 0.2704, 0.8624, 0.2703, 0.8632, 0.2708, 0.8625, 0.2708, 0.8625, 0.2704, 0.8632, 0.2703, 0.3602, 0.7599, 0.3602, 0.7722, 0.3668, 0.7722, 0.3668, 0.7599, 0.08722, 0.7572, 0.08722, 0.7572, 0.08972, 0.7731, 0.08972, 0.7731, 0.08722, 0.7572, 0.08722, 0.7572, 0.08148, 0.7331, 0.09759, 0.7331, 0.09759, 0.7331, 0.08148, 0.7331, 0.08148, 0.7331, 0.08148, 0.7331, 0.09759, 0.7331, 0.09759, 0.7331, 0.3602, 0.7722, 0.3602, 0.7695, 0.3668, 0.7695, 0.3668, 0.7722, 0.09222, 0.7638, 0.1027, 0.7562, 0.09247, 0.7636, 0.09222, 0.7638, 0.09247, 0.7636, 0.1027, 0.7562, 0.8632, 0.2708, 0.8629, 0.2709, 0.8625, 0.2708, 0.8624, 0.2706, 0.8624, 0.2705, 0.8633, 0.2705, 0.8633, 0.2706, 0.8632, 0.2708, 0.8629, 0.2709, 0.8625, 0.2708, 0.6344, 0.9695, 0.6297, 0.9754, 0.6297, 0.9754, 0.6344, 0.9695, 0.0921, 0.7686, 0.09235, 0.7689, 0.08167, 0.7812, 0.08167, 0.7812, 0.09235, 0.7689, 0.0921, 0.7686, 0.09308, 0.838, 0.09692, 0.8359, 0.09692, 0.8359, 0.8377, 0.000488, 0.9518, 0.007446, 0.9518, 0.007446, 0.8377, 0.000488, 0.09692, 0.8359, 0.09692, 0.8359, 0.101, 0.8371, 0.0116, 0.01025, 0.0116, 0.4019, 0.3339, 0.4019, 0.3339, 0.01025, 1.0, 0.5, 0.983, 0.3706, 0.4583, 1.0, 0.5, 1.0, 0.8625, 0.2704, 0.8629, 0.2703, 0.8632, 0.2703, 0.8624, 0.2703, 0.8624, 0.2703, 0.8633, 0.2703, 0.8633, 0.2703, 0.8625, 0.2704, 0.8629, 0.2703, 0.8632, 0.2703, 0.000488, 0.0, 0.9995, 0.0, 0.9995, 1.017, 0.000488, 1.017, 0.3489, 0.7267, 0.3484, 0.7143, 0.3488, 0.7203, 0.3686, 0.7335, 0.3682, 0.7267, 0.3681, 0.7203, 0.3455, 0.7596, 0.3661, 0.7668, 0.3663, 0.7668, 0.368, 0.7596, 0.8896, 0.316, 0.8896, 0.3221, 0.885, 0.3221, 0.885, 0.316, 0.09302, 0.7637, 0.1025, 0.765, 0.09235, 0.764, 0.09235, 0.764, 0.1025, 0.765, 0.09302, 0.7637, 0.08167, 0.7812, 0.09497, 0.7813, 0.09534, 0.781, 0.09534, 0.781, 0.09497, 0.7813, 0.08167, 0.7812, 0.6344, 0.5277, 0.6344, 0.5277, 0.6344, 0.9695, 0.6344, 0.9695, 0.09509, 0.7693, 0.09534, 0.7695, 0.09534, 0.781, 0.09534, 0.781, 0.09534, 0.7695, 0.09509, 0.7693, 0.8632, 0.2708, 0.8633, 0.2706, 0.8633, 0.2706, 0.8632, 0.2708, 0.1176, 0.8148, 0.1176, 0.8148, 0.1176, 0.8082, 0.1176, 0.8082, 0.8624, 0.2708, 0.8624, 0.2708, 0.8633, 0.2708, 0.8633, 0.2708, 0.08167, 0.7812, 0.09302, 0.7692, 0.09259, 0.7691, 0.09259, 0.7691, 0.09302, 0.7692, 0.08167, 0.7812, 0.09973, 0.7557, 0.1022, 0.7559, 0.1027, 0.7562, 0.1027, 0.7562, 0.1022, 0.7559, 0.09973, 0.7557, 0.3799, 0.7794, 0.3799, 0.7811, 0.3658, 0.7811, 0.3658, 0.7794, 0.368, 0.7596, 0.368, 0.7603, 0.3455, 0.7603, 0.3455, 0.7596, 0.3455, 0.7684, 0.3455, 0.7686, 0.368, 0.7686, 0.368, 0.7684, 0.8625, 0.2708, 0.8629, 0.2709, 0.8629, 0.2709, 0.8625, 0.2708, 0.9728, 0.02173, 0.9662, 0.01276, 0.9662, 0.01276, 0.9728, 0.02173, 0.8624, 0.2707, 0.8624, 0.2706, 0.8633, 0.2706, 0.8633, 0.2707, 0.8632, 0.2708, 0.8629, 0.2709, 0.8629, 0.2709, 0.8632, 0.2708, 0.08167, 0.7812, 0.08148, 0.781, 0.086, 0.7572, 0.086, 0.7572, 0.08148, 0.781, 0.08167, 0.7812, 0.3488, 0.7143, 0.3483, 0.6994, 0.3488, 0.708, 0.125, 1.0, 0.1667, 1.0, 0.25, 0.06702, 0.1464, 0.1464, 0.09302, 0.7637, 0.1027, 0.7647, 0.1025, 0.765, 0.1025, 0.765, 0.1027, 0.7647, 0.09302, 0.7637, 0.08899, 0.8401, 0.0965, 0.8358, 0.08899, 0.823, 0.8633, 0.2708, 0.8633, 0.2709, 0.8624, 0.2709, 0.8624, 0.2708, 0.3685, 0.7142, 0.368, 0.7142, 0.368, 0.7081, 0.09247, 0.7636, 0.09296, 0.7635, 0.1027, 0.7562, 0.1027, 0.7562, 0.09296, 0.7635, 0.09247, 0.7636, 0.8633, 0.2706, 0.8632, 0.2708, 0.8632, 0.2703, 0.8624, 0.2706, 0.8629, 0.2709, 0.8633, 0.2706, 0.8629, 0.2703, 0.8625, 0.2708, 0.8624, 0.2706, 0.8625, 0.2704, 0.8633, 0.2706, 0.8632, 0.2708, 0.8632, 0.2703, 0.5106, 0.513, 0.528, 0.5176, 0.528, 0.5176, 0.5106, 0.513, 0.8625, 0.2708, 0.8624, 0.2706, 0.8625, 0.2704, 0.8625, 0.2704, 0.8624, 0.2706, 0.8624, 0.2706, 0.8625, 0.2704, 0.8624, 0.2705, 0.8624, 0.2704, 0.8633, 0.2704, 0.8633, 0.2705, 0.09497, 0.7813, 0.08203, 0.7813, 0.08167, 0.7812, 0.08167, 0.7812, 0.08203, 0.7813, 0.09497, 0.7813, 0.09222, 0.7638, 0.0921, 0.764, 0.08972, 0.7731, 0.09222, 0.7638, 0.08972, 0.7731, 0.0921, 0.764, 0.8624, 0.2706, 0.8625, 0.2708, 0.8633, 0.2708, 0.8633, 0.2708, 0.8633, 0.2708, 0.8633, 0.2707, 0.8625, 0.2704, 0.8624, 0.2706, 0.8633, 0.2709, 0.8633, 0.2708, 0.8625, 0.2708, 0.8629, 0.2709, 0.8629, 0.2703, 0.8625, 0.2704, 0.8633, 0.2707, 0.8633, 0.2706, 0.8633, 0.2706, 0.8632, 0.2703, 0.8633, 0.2705, 0.8633, 0.2704, 0.8633, 0.2709, 0.8633, 0.2708, 0.8625, 0.2708, 0.8629, 0.2709, 0.8629, 0.2709, 0.8632, 0.2708, 0.8633, 0.2703, 0.8633, 0.2703, 0.8633, 0.2706, 0.8633, 0.2705, 0.8632, 0.2703, 0.8629, 0.2703, 0.2062, 0.86, 0.000488, 0.9866, 0.004272, 0.7264, 0.1953, 0.6738, 0.8624, 0.2706, 0.8625, 0.2708, 0.8633, 0.2708, 0.8633, 0.2708, 0.8633, 0.2708, 0.8633, 0.2707, 0.8625, 0.2704, 0.8624, 0.2706, 0.8633, 0.2704, 0.8633, 0.2703, 0.8632, 0.2708, 0.8633, 0.2706, 0.8633, 0.2706, 0.8632, 0.2703, 0.8633, 0.2705, 0.8633, 0.2704, 0.8633, 0.2704, 0.8633, 0.2703, 0.8632, 0.2708, 0.8633, 0.2706, 0.8633, 0.2706, 0.8633, 0.2705, 0.8632, 0.2703, 0.8629, 0.2703, 0.09265, 0.7637, 0.09302, 0.7637, 0.09235, 0.764, 0.09235, 0.764, 0.09302, 0.7637, 0.09265, 0.7637, 0.09222, 0.7638, 0.08722, 0.7572, 0.09973, 0.7557, 0.09222, 0.7638, 0.09973, 0.7557, 0.08722, 0.7572, 0.1022, 0.7559, 0.1025, 0.756, 0.1027, 0.7562, 0.08722, 0.7572, 0.08722, 0.7571, 0.08972, 0.7731, 0.08972, 0.7731, 0.08722, 0.7571, 0.08722, 0.7572, 0.1027, 0.7562, 0.1025, 0.756, 0.1022, 0.7559, 0.09692, 0.8359, 0.09692, 0.8359, 0.09692, 0.8359, 0.5127, 0.3079, 0.5281, 0.3052, 0.5281, 0.3052, 0.5127, 0.3079, 0.09692, 0.8359, 0.09692, 0.8359, 0.09692, 0.8359, 0.09509, 0.7693, 0.09467, 0.7692, 0.09302, 0.7692, 0.09302, 0.7692, 0.09467, 0.7692, 0.09509, 0.7693, 0.08167, 0.7812, 0.09259, 0.7691, 0.09235, 0.7689, 0.09235, 0.7689, 0.09259, 0.7691, 0.08167, 0.7812, 0.3683, 0.6994, 0.368, 0.7015, 0.3625, 0.7015, 0.8629, 0.2703, 0.8625, 0.2704, 0.8625, 0.2704, 0.8629, 0.2703, 0.6253, 0.5209, 0.605, 0.5175, 0.605, 0.5175, 0.6253, 0.5209, 0.09418, 0.7872, 0.1055, 0.7872, 0.1055, 0.7985, 0.09418, 0.7985, 0.8625, 0.2704, 0.8629, 0.2703, 0.8629, 0.2703, 0.8625, 0.2704, 0.4919, 0.2646, 0.4919, 0.3755, 0.3455, 0.3755, 0.3455, 0.2646, 0.6107, 0.7434, 0.621, 0.7434, 0.621, 0.7421, 0.6107, 0.7421, 0.8629, 0.2703, 0.8625, 0.2704, 0.8633, 0.2707, 0.8633, 0.2706, 0.09497, 0.7813, 0.09522, 0.7812, 0.09534, 0.781, 0.09534, 0.781, 0.09522, 0.7812, 0.09497, 0.7813, 0.09247, 0.7639, 0.09265, 0.7637, 0.09235, 0.764, 0.09247, 0.7639, 0.09235, 0.764, 0.09265, 0.7637, 0.08899, 0.8401, 0.09692, 0.8359, 0.0965, 0.8358, 0.8624, 0.2706, 0.8625, 0.2708, 0.8629, 0.2709, 0.8624, 0.2703, 0.8624, 0.2703, 0.8633, 0.2703, 0.8633, 0.2703, 0.1106, 0.823, 0.09698, 0.8358, 0.09692, 0.8359, 0.9728, 0.3058, 0.9728, 0.3058, 0.5281, 0.3052, 0.5281, 0.3052, 1.0, 1.0, 0.0, 1.0, 0.0, 0.0, 1.0, 0.0, 0.8632, 0.2703, 0.8629, 0.2703, 0.8629, 0.2703, 0.8632, 0.2703, 0.1027, 0.7647, 0.1026, 0.7648, 0.1025, 0.765, 0.1025, 0.765, 0.1026, 0.7648, 0.1027, 0.7647, 0.8629, 0.2703, 0.8625, 0.2704, 0.8624, 0.2706, 0.5281, 0.3052, 0.9728, 0.3058, 0.9728, 0.3058, 0.5281, 0.3052, 0.8633, 0.2708, 0.8633, 0.2708, 0.8624, 0.2708, 0.8624, 0.2708, 0.8632, 0.2703, 0.8629, 0.2703, 0.8633, 0.2706, 0.8632, 0.2703, 0.8629, 0.2703, 0.8633, 0.2706, 0.8633, 0.2708, 0.8633, 0.2709, 0.8624, 0.2709, 0.8624, 0.2708, 0.8624, 0.2706, 0.8625, 0.2708, 0.8629, 0.2709, 0.8632, 0.2703, 0.8633, 0.2706, 0.8633, 0.2706, 0.8632, 0.2703, 0.8629, 0.2703, 0.8625, 0.2704, 0.8624, 0.2706, 0.8629, 0.2709, 0.8632, 0.2708, 0.8633, 0.2706, 0.8629, 0.2709, 0.8632, 0.2708, 0.8633, 0.2706, 0.6667, 1.0, 0.7083, 1.0, 0.6294, 0.983, 0.75, 0.933, 0.528, 0.5176, 0.605, 0.5175, 0.605, 0.5175, 0.528, 0.5176, 0.3585, 0.7015, 0.3683, 0.6994, 0.3625, 0.7015, 0.3488, 0.7143, 0.3484, 0.7143, 0.3483, 0.6994, 0.3584, 0.6994, 0.3585, 0.7015, 0.3542, 0.7015, 0.3685, 0.7142, 0.368, 0.7015, 0.3683, 0.6994, 0.3585, 0.7015, 0.3584, 0.6994, 0.3683, 0.6994, 0.3661, 0.7662, 0.3663, 0.7662, 0.3663, 0.7665, 0.3485, 0.7335, 0.3586, 0.7267, 0.3586, 0.7335, 0.08972, 0.7734, 0.086, 0.7572, 0.08167, 0.7812, 0.08167, 0.7812, 0.086, 0.7572, 0.08972, 0.7734, 0.3661, 0.7667, 0.3661, 0.7666, 0.3663, 0.7667, 0.4344, 0.6729, 0.4, 0.5544, 0.4656, 0.5499, 0.5, 0.6476, 0.8, 0.5544, 0.7656, 0.6729, 0.7, 0.6476, 0.7344, 0.5499, 0.8655, 0.5499, 0.9, 0.6476, 0.8344, 0.6729, 0.8, 0.5544, 0.3, 0.7651, 0.3, 0.6476, 0.3656, 0.6729, 0.4, 0.798, 0.9, 0.8825, 0.8, 0.798, -0.09998, 0.7651, 0.0, 0.798, 0.7, 0.8825, 0.8, 0.798, 0.9, 0.8825, 0.8, 1.0, 0.8, 0.5544, 0.7656, 0.6729, 0.7, 0.6476, 0.7344, 0.5499, 0.5, 0.7651, 0.6, 0.798, 0.5, 0.8825, 0.4, 0.798, 0.7, 0.8825, 0.8, 0.798, 0.9, 0.8825, 0.8, 1.0, 0.6, 1.0, 0.5, 0.8825, 0.6, 0.798, 0.7, 0.8825, 0.09998, 0.7651, 0.09998, 0.6476, 0.1656, 0.6729, 0.2, 0.798, 0.2344, 0.6729, 0.3, 0.6476, 0.3, 0.7651, 0.2, 0.798, 0.9, 0.7651, 0.9, 0.6476, -0.03436, 0.6729, 0.0, 0.798, 0.2, 0.5544, 0.1656, 0.6729, 0.09998, 0.6476, 0.1345, 0.5499, 0.03436, 0.6729, 0.09998, 0.6476, 0.09998, 0.7651, 0.0, 0.798, 0.4, 0.798, 0.3656, 0.6729, 0.4, 0.5544, 0.4344, 0.6729, 0.2, 1.0, 0.09998, 0.8825, 0.2, 0.798, 0.3, 0.8825, 0.4344, 0.6729, 0.4, 0.5544, 0.4656, 0.5499, 0.5, 0.6476, 0.6, 0.5544, 0.5656, 0.6729, 0.5, 0.6476, 0.5344, 0.5499, 0.6344, 0.6729, 0.7, 0.6476, 0.7, 0.7651, 0.6, 0.798, 0.3, 0.7651, 0.3, 0.6476, 0.3656, 0.6729, 0.4, 0.798, 0.6, 0.5544, 0.5656, 0.6729, 0.5, 0.6476, 0.5344, 0.5499, 0.4, 0.5544, 0.3656, 0.6729, 0.3, 0.6476, 0.3344, 0.5499, 0.8, 0.5544, 0.8344, 0.6729, 0.8, 0.798, 0.7656, 0.6729, 0.0, 1.0, -0.09998, 0.8825, 0.0, 0.798, 0.09998, 0.8825, 0.5, 0.7651, 0.5, 0.6476, 0.5656, 0.6729, 0.6, 0.798, 0.0, 0.5544, 0.9656, 0.6729, 0.9, 0.6476, -0.06555, 0.5499, -0.03436, 0.6729, 0.0, 0.798, 0.9, 0.7651, 0.9, 0.6476, 0.4, 0.798, 0.3656, 0.6729, 0.4, 0.5544, 0.4344, 0.6729, 0.6, 0.5544, 0.6344, 0.6729, 0.6, 0.798, 0.5656, 0.6729, 0.2656, 0.5499, 0.3, 0.6476, 0.2344, 0.6729, 0.2, 0.5544, 0.2, 0.5544, 0.2344, 0.6729, 0.2, 0.798, 0.1656, 0.6729, 0.6656, 0.5499, 0.7, 0.6476, 0.6344, 0.6729, 0.6, 0.5544, 0.2, 0.5544, 0.1656, 0.6729, 0.09998, 0.6476, 0.1345, 0.5499, 0.3, 0.8825, 0.2, 0.798, 0.3, 0.7651, 0.4, 0.798, 0.8, 0.5544, 0.8344, 0.6729, 0.8, 0.798, 0.7656, 0.6729, 0.3, 0.8825, 0.2, 0.798, 0.3, 0.7651, 0.4, 0.798, 0.2656, 0.5499, 0.3, 0.6476, 0.2344, 0.6729, 0.2, 0.5544, 0.7, 0.8825, 0.6, 0.798, 0.7, 0.7651, 0.8, 0.798, 0.9, 0.8825, 0.8, 0.798, -0.09998, 0.7651, 0.0, 0.798, 0.7, 0.7651, 0.7, 0.6476, 0.7656, 0.6729, 0.8, 0.798, 0.5, 0.7651, 0.5, 0.6476, 0.5656, 0.6729, 0.6, 0.798, 0.2, 0.5544, 0.2344, 0.6729, 0.2, 0.798, 0.1656, 0.6729, 0.7, 0.7651, 0.7, 0.6476, 0.7656, 0.6729, 0.8, 0.798, 0.0, 0.5544, 0.03436, 0.6729, 0.0, 0.798, -0.03436, 0.6729, 0.4344, 0.6729, 0.5, 0.6476, 0.5, 0.7651, 0.4, 0.798, 0.09998, 0.8825, 0.0, 0.798, 0.09998, 0.7651, 0.2, 0.798, 0.5, 0.7651, 0.6, 0.798, 0.5, 0.8825, 0.4, 0.798, 0.0, 0.5544, 0.03436, 0.6729, 0.0, 0.798, -0.03436, 0.6729, 0.7, 0.8825, 0.6, 0.798, 0.7, 0.7651, 0.8, 0.798, 0.8344, 0.6729, 0.9, 0.6476, 0.9, 0.7651, 0.8, 0.798, 0.09998, 0.8825, 0.0, 0.798, 0.09998, 0.7651, 0.2, 0.798, 0.6, 0.5544, 0.6344, 0.6729, 0.6, 0.798, 0.5656, 0.6729, 0.8344, 0.6729, 0.9, 0.6476, 0.9, 0.7651, 0.8, 0.798, 0.9, 0.6476, 0.8655, 0.5499, 0.9344, 0.5499, 0.3, 0.6476, 0.2656, 0.5499, 0.3344, 0.5499, 0.09998, 0.6476, 0.06555, 0.5499, 0.1345, 0.5499, 0.7, 0.6476, 0.6656, 0.5499, 0.7344, 0.5499, 0.5, 0.6476, 0.4656, 0.5499, 0.5344, 0.5499, 0.03436, 0.6729, 0.09998, 0.6476, 0.09998, 0.7651, 0.0, 0.798, 0.2344, 0.6729, 0.3, 0.6476, 0.3, 0.7651, 0.2, 0.798, 0.4, 1.0, 0.3, 0.8825, 0.4, 0.798, 0.5, 0.8825, 0.4344, 0.6729, 0.5, 0.6476, 0.5, 0.7651, 0.4, 0.798, 0.6, 1.0, 0.5, 0.8825, 0.6, 0.798, 0.7, 0.8825, 0.06555, 0.5499, 0.09998, 0.6476, 0.03436, 0.6729, 0.0, 0.5544, 0.09998, 0.7651, 0.09998, 0.6476, 0.1656, 0.6729, 0.2, 0.798, 0.0, 1.0, -0.09998, 0.8825, 0.0, 0.798, 0.09998, 0.8825, 0.9, 0.6476, 0.8655, 0.5499, 0.9344, 0.5499, 0.3, 0.6476, 0.2656, 0.5499, 0.3344, 0.5499, 0.09998, 0.6476, 0.06555, 0.5499, 0.1345, 0.5499, 0.7, 0.6476, 0.6656, 0.5499, 0.7344, 0.5499, 0.5, 0.6476, 0.4656, 0.5499, 0.5344, 0.5499, 0.8655, 0.5499, 0.9, 0.6476, 0.8344, 0.6729, 0.8, 0.5544, 0.0, 0.5544, 0.9656, 0.6729, 0.9, 0.6476, -0.06555, 0.5499, 0.06555, 0.5499, 0.09998, 0.6476, 0.03436, 0.6729, 0.0, 0.5544, 0.09998, 0.8825, 0.2, 0.798, 0.3, 0.8825, 0.2, 1.0, 0.6656, 0.5499, 0.7, 0.6476, 0.6344, 0.6729, 0.6, 0.5544, 0.6344, 0.6729, 0.7, 0.6476, 0.7, 0.7651, 0.6, 0.798, 0.4, 0.5544, 0.3656, 0.6729, 0.3, 0.6476, 0.3344, 0.5499, 0.7917, 1.0, 0.75, 1.0, 0.75, 0.0, 0.7917, 0.0, 0.375, 1.0, 0.3333, 1.0, 0.3333, 0.0, 0.375, 0.0, 0.25, 1.0, 0.2083, 1.0, 0.2083, 0.0, 0.25, 0.0, 0.8333, 1.0, 0.7917, 1.0, 0.7917, 0.0, 0.8333, 0.0, 0.375, 0.0, 0.4167, 0.0, 0.4167, 1.0, 0.375, 1.0, 0.625, 1.0, 0.5833, 1.0, 0.5833, 0.0, 0.625, 0.0, 0.125, 1.0, 0.08331, 1.0, 0.08331, 0.0, 0.125, 0.0, 0.375, 0.0, 0.4167, 0.0, 0.4167, 1.0, 0.375, 1.0, 0.875, 0.0, 0.9167, 0.0, 0.9167, 1.0, 0.875, 1.0, 0.5833, 1.0, 0.5417, 1.0, 0.5417, 0.0, 0.5833, 0.0, 0.2083, 1.0, 0.1667, 1.0, 0.1667, 0.0, 0.2083, 0.0, 0.5008, 0.9968, 0.494, 0.7937, 0.6581, 0.784, 0.7129, 0.9962, 0.3333, 1.0, 0.2917, 1.0, 0.2917, 0.0, 0.3333, 0.0, 0.6667, 1.0, 0.625, 1.0, 0.625, 0.0, 0.6667, 0.0, 1.0, 1.0, 0.9583, 1.0, 0.9583, 0.0, 1.0, 0.0, 0.875, 1.0, 0.8333, 1.0, 0.8333, 0.0, 0.875, 0.0, 0.08331, 0.0, 0.125, 0.0, 0.125, 1.0, 0.08331, 1.0, 0.75, 1.0, 0.7083, 1.0, 0.7083, 0.0, 0.75, 0.0, 0.4583, 0.0, 0.5, 0.0, 0.5, 1.0, 0.4583, 1.0, 0.5417, 0.0, 0.5833, 0.0, 0.5833, 1.0, 0.5417, 1.0, 0.9583, 1.0, 0.9167, 1.0, 0.9167, 0.0, 0.9583, 0.0, 0.04169, 1.0, 0.0, 1.0, 0.0, 0.0, 0.04169, 0.0, 0.7083, 1.0, 0.6667, 1.0, 0.6667, 0.0, 0.7083, 0.0, 0.9167, 1.0, 0.875, 1.0, 0.875, 0.0, 0.9167, 0.0, 0.2917, 1.0, 0.25, 1.0, 0.25, 0.0, 0.2917, 0.0, 1.0, 1.0, 0.9583, 1.0, 0.9583, 0.0, 1.0, 0.0, 0.875, 1.0, 0.8333, 1.0, 0.8333, 0.0, 0.875, 0.0, 0.4583, 1.0, 0.4167, 1.0, 0.4167, 0.0, 0.4583, 0.0, 0.25, 1.0, 0.2083, 1.0, 0.2083, 0.0, 0.25, 0.0, 0.3333, 1.0, 0.2917, 1.0, 0.2917, 0.0, 0.3333, 0.0, 0.1667, 0.0, 0.2083, 0.0, 0.2083, 1.0, 0.1667, 1.0, 0.5417, 1.0, 0.5, 1.0, 0.5, 0.0, 0.5417, 0.0, 0.08331, 1.0, 0.04169, 1.0, 0.04169, 0.0, 0.08331, 0.0, 0.1667, 1.0, 0.125, 1.0, 0.125, 0.0, 0.1667, 0.0, 0.7083, 1.0, 0.6667, 1.0, 0.6667, 0.0, 0.7083, 0.0, 0.375, 1.0, 0.3333, 1.0, 0.3333, 0.0, 0.375, 0.0, 0.6667, 1.0, 0.625, 1.0, 0.625, 0.0, 0.6667, 0.0, 0.5417, 1.0, 0.5, 1.0, 0.5, 0.0, 0.5417, 0.0, 0.125, 0.0, 0.1667, 0.0, 0.1667, 1.0, 0.125, 1.0, 0.8333, 1.0, 0.7917, 1.0, 0.7917, 0.0, 0.8333, 0.0, 0.75, 1.0, 0.7083, 1.0, 0.7083, 0.0, 0.75, 0.0, 0.5, 1.0, 0.4583, 1.0, 0.4583, 0.0, 0.5, 0.0, 0.7917, 1.0, 0.75, 1.0, 0.75, 0.0, 0.7917, 0.0, 0.4583, 1.0, 0.4167, 1.0, 0.4167, 0.0, 0.4583, 0.0, 0.2917, 1.0, 0.25, 1.0, 0.25, 0.0, 0.2917, 0.0, 0.04169, 0.0, 0.08331, 0.0, 0.08331, 1.0, 0.04169, 1.0, 0.9167, 0.0, 0.9583, 0.0, 0.9583, 1.0, 0.9167, 1.0, 0.04169, 1.0, 0.0, 1.0, 0.0, 0.0, 0.04169, 0.0, 0.8536, 0.1464, 0.983, 0.6294, 0.6294, 0.983, 0.01703, 0.3706, 0.01703, 0.3706, 0.3706, 0.01703, 0.8536, 0.1464, 0.09534, 0.781, 0.09509, 0.7693, 0.09302, 0.7692, 0.08167, 0.7812, 0.5, 1.0, 0.5417, 1.0, 0.983, 0.6294, 1.0, 0.5, 0.983, 0.3706, 0.933, 0.25, 0.4167, 1.0, 0.4583, 1.0, 0.1464, 0.1464, 0.06702, 0.25, 0.08331, 1.0, 0.125, 1.0, 0.3706, 0.983, 0.1464, 0.8536, 0.6294, 0.983, 0.5, 1.0, 0.6294, 0.983, 0.7083, 1.0, 0.75, 1.0, 0.8536, 0.8536, 0.933, 0.75, 0.5833, 1.0, 0.625, 1.0, 0.983, 0.3706, 0.933, 0.25, 0.4167, 1.0, 0.4583, 1.0, 0.5, 0.0, 0.3706, 0.01703, 0.2083, 1.0, 0.25, 1.0, 0.3333, 1.0, 0.375, 1.0, 0.8536, 0.1464, 0.75, 0.06702, 0.25, 0.933, 0.3706, 0.983, 0.7917, 1.0, 0.8333, 1.0, 0.9167, 1.0, 0.9583, 1.0, 0.01703, 0.6294, 0.06702, 0.75, 0.6294, 0.01703, 0.5, 0.0, 0.25, 1.0, 0.2917, 1.0, 0.933, 0.25, 0.8536, 0.1464, 0.375, 1.0, 0.4167, 1.0, 0.06702, 0.25, 0.01703, 0.3706, 0.04169, 1.0, 0.08331, 1.0, 0.2083, 1.0, 0.25, 1.0, 0.5, 0.0, 0.3706, 0.01703, 0.8629, 0.2703, 0.8624, 0.2706, 0.8629, 0.2709, 0.8633, 0.2706, 0.625, 1.0, 0.6667, 1.0, 0.75, 0.933, 0.8536, 0.8536, 1.0, 0.5, 0.983, 0.3706, 0.4583, 1.0, 0.5, 1.0, 0.01703, 0.3706, 0.3706, 0.01703, 0.8536, 0.1464, 0.01703, 0.6294, 0.06702, 0.75, 0.9167, 1.0, 0.9583, 1.0, 0.75, 0.933, 0.8536, 0.8536, 0.625, 1.0, 0.6667, 1.0, 0.06702, 0.75, 0.1464, 0.8536, 0.875, 1.0, 0.9167, 1.0, 0.3706, 0.01703, 0.6294, 0.01703, 0.8536, 0.1464, 0.1464, 0.8536, 0.25, 0.933, 0.8333, 1.0, 0.875, 1.0, 0.09759, 0.7331, 0.09759, 0.7331, 0.09759, 0.7463, 0.09759, 0.7463, 0.1464, 0.8536, 0.01703, 0.3706, 0.6294, 0.983, 0.1464, 0.8536, 0.01703, 0.3706, 0.6294, 0.983, 0.207, 0.04626, 0.207, 0.05926, 0.2628, 0.05731, 0.2628, 0.04626, 0.1464, 0.1464, 0.06702, 0.25, 0.08331, 1.0, 0.125, 1.0, 0.01703, 0.3706, 0.1464, 0.1464, 0.3706, 0.01703, 0.3706, 0.01703, 0.6294, 0.01703, 0.8536, 0.1464, 0.75, 1.0, 0.7917, 1.0, 0.3706, 0.983, 0.5, 1.0, 0.3333, 1.0, 0.375, 1.0, 0.8536, 0.1464, 0.75, 0.06702, 0.8333, 1.0, 0.875, 1.0, 0.1464, 0.8536, 0.25, 0.933, 0.5, 1.0, 0.5417, 1.0, 0.983, 0.6294, 1.0, 0.5, 0.3706, 0.01703, 0.25, 0.06702, 0.1667, 1.0, 0.2083, 1.0, 0.9583, 1.0, 1.0, 1.0, 0.0, 0.5, 0.01703, 0.6294, 0.04169, 1.0, 0.08331, 1.0, 0.06702, 0.25, 0.01703, 0.3706, 0.75, 0.06702, 0.6294, 0.01703, 0.2917, 1.0, 0.3333, 1.0, 0.3706, 0.01703, 0.25, 0.06702, 0.1667, 1.0, 0.2083, 1.0, 0.1464, 0.8536, 0.01703, 0.6294, 0.01703, 0.3706, 0.0, 0.5, 0.01703, 0.6294, 0.9583, 1.0, 1.0, 1.0, 0.5833, 1.0, 0.625, 1.0, 0.8536, 0.8536, 0.933, 0.75, 0.01703, 0.3706, 0.1464, 0.1464, 0.3706, 0.01703, 0.6294, 0.01703, 0.75, 0.06702, 0.8536, 0.1464, 0.983, 0.3706, 1.0, 0.5, 0.983, 0.6294, 0.983, 0.3706, 1.0, 0.5, 0.983, 0.6294, 0.3706, 0.983, 0.5, 1.0, 0.75, 1.0, 0.7917, 1.0, 0.5, 1.0, 0.3706, 0.983, 0.6294, 0.983, 0.7083, 1.0, 0.75, 1.0, 0.5, 1.0, 0.6294, 0.983, 0.933, 0.75, 0.983, 0.6294, 0.5417, 1.0, 0.5833, 1.0, 0.25, 0.933, 0.3706, 0.983, 0.7917, 1.0, 0.8333, 1.0, 0.125, 1.0, 0.1667, 1.0, 0.25, 0.06702, 0.1464, 0.1464, 0.1464, 0.8536, 0.06702, 0.75, 0.01703, 0.6294, 0.933, 0.75, 0.983, 0.6294, 0.5417, 1.0, 0.5833, 1.0, 0.01703, 0.3706, 0.0, 0.5, 0.0, 1.0, 0.04169, 1.0, 0.01703, 0.6294, 0.0, 0.5, 0.01703, 0.3706, 0.983, 0.6294, 0.8536, 0.8536, 0.6294, 0.983, 0.1464, 0.8536, 0.01703, 0.6294, 0.01703, 0.3706, 0.983, 0.6294, 0.8536, 0.8536, 0.6294, 0.983, 0.75, 0.06702, 0.6294, 0.01703, 0.2917, 1.0, 0.3333, 1.0, 0.01703, 0.3706, 0.0, 0.5, 0.0, 1.0, 0.04169, 1.0, 0.6294, 0.01703, 0.5, 0.0, 0.25, 1.0, 0.2917, 1.0, 0.3706, 0.01703, 0.5, 0.0, 0.6294, 0.01703, 0.933, 0.25, 0.8536, 0.1464, 0.375, 1.0, 0.4167, 1.0, 0.3706, 0.983, 0.1464, 0.8536, 0.6294, 0.983, 0.01703, 0.3706, 0.06702, 0.25, 0.1464, 0.1464, 0.8536, 0.1464, 0.983, 0.3706, 0.983, 0.6294, 0.1464, 0.8536, 0.06702, 0.75, 0.01703, 0.6294, 0.983, 0.6294, 0.933, 0.75, 0.8536, 0.8536, 0.6294, 0.983, 0.75, 0.933, 0.6667, 1.0, 0.7083, 1.0, 0.8536, 0.8536, 0.75, 0.933, 0.6294, 0.983, 0.875, 1.0, 0.9167, 1.0, 0.06702, 0.75, 0.1464, 0.8536, 0.01703, 0.3706, 0.06702, 0.25, 0.1464, 0.1464, 0.8536, 0.1464, 0.983, 0.3706, 0.983, 0.6294, 0.8536, 0.1464, 0.933, 0.25, 0.983, 0.3706, 0.1464, 0.1464, 0.25, 0.06702, 0.3706, 0.01703, 0.1464, 0.1464, 0.25, 0.06702, 0.3706, 0.01703, 0.5, 1.0, 0.3706, 0.983, 0.6294, 0.983, 0.3706, 0.983, 0.25, 0.933, 0.1464, 0.8536, 0.01703, 0.6294, 0.0, 0.5, 0.01703, 0.3706, 0.8536, 0.1464, 0.933, 0.25, 0.983, 0.3706, 0.6294, 0.01703, 0.75, 0.06702, 0.8536, 0.1464, 0.3706, 0.983, 0.25, 0.933, 0.1464, 0.8536, 0.8536, 0.8536, 0.75, 0.933, 0.6294, 0.983, 0.3706, 0.01703, 0.5, 0.0, 0.6294, 0.01703, 0.983, 0.6294, 0.933, 0.75, 0.8536, 0.8536, 0.6253, 0.5209, 0.6253, 0.5209, 0.605, 0.5175, 0.605, 0.5175])
me_bsktball.materials.append(mat_01bsktballfakemarquee)
me_bsktball.materials.append(mat_02bsktballsnap)
me_bsktball.materials.append(mat_03bsktballbezel)
me_bsktball.materials.append(mat_04bsktballcardboardcrowd)
me_bsktball.materials.append(mat_bsktballblack)
me_bsktball.materials.append(mat_bsktballside)
me_bsktball.materials.append(mat_bsktballbezelmisc)
me_bsktball.materials.append(mat_bsktballcpo)
me_bsktball.materials.append(mat_bsktballback)
me_bsktball.materials.append(mat_bsktballblacks)
me_bsktball.materials.append(mat_bsktballled)
me_bsktball.use_remesh_fix_poles = True
me_bsktball.use_remesh_preserve_attributes = False
me_bsktball.update()

# ---- objects
ob_bsktball = bpy.data.objects.new('bsktball', me_bsktball)

# ---- transforms, parenting, visibility, modifiers, constraints
ob_bsktball.location = (-0.001553, -0.2075, 0.8675)
ob_bsktball.rotation_euler = (1.571, 0.0, 0.0)
_m = ob_bsktball.modifiers.new('Auto Smooth', 'NODES')
_m.node_group = ng_auto_smooth
_gi = [s.identifier for s in ng_auto_smooth.interface.items_tree if s.item_type == 'SOCKET' and s.in_out == 'INPUT']
_m[_gi[1]] = 1.047  # Angle
_m = ob_bsktball.modifiers.new('WeightedNormal', 'WEIGHTED_NORMAL')
_m.keep_sharp = True

# ---- collection membership
scene.collection.objects.link(ob_bsktball)

# ---- scene / render settings (as saved in the file)
scene.frame_start = 1; scene.frame_end = 250; scene.frame_set(1)
scene.render.engine = 'BLENDER_EEVEE_NEXT'
scene.cycles.use_denoising = False
scene.cycles.samples = 128
scene.cycles.sampling_pattern = 'TABULATED_SOBOL'
scene.cycles.use_adaptive_sampling = False
scene.cycles.use_light_tree = False
scene.view_settings.view_transform = 'Filmic'
bpy.context.view_layer.update()

# ---- added for rendering (the .blend has no active camera and no usable light): camera, sun
cam_auto = bpy.data.cameras.new('AutoCamera')
cam_auto.lens = 50.0
cam_auto.sensor_width = 36.0
cam_auto.clip_end = 1000.0
ob_auto_camera = bpy.data.objects.new('AutoCamera', cam_auto)
scene.collection.objects.link(ob_auto_camera)
ob_auto_camera.location = (1.91431, -2.29673, 2.42497)
ob_auto_camera.rotation_euler = (1.09748, -7.21219e-08, 0.694738)
scene.camera = ob_auto_camera
light_auto_sun = bpy.data.lights.new('AutoSun', 'SUN')
light_auto_sun.energy = 3.0
light_auto_sun.angle = 0.0523599
ob_auto_sun = bpy.data.objects.new('AutoSun', light_auto_sun)
scene.collection.objects.link(ob_auto_sun)
ob_auto_sun.rotation_euler = (0.872665, 0.174533, 0.523599)
bpy.context.view_layer.update()
